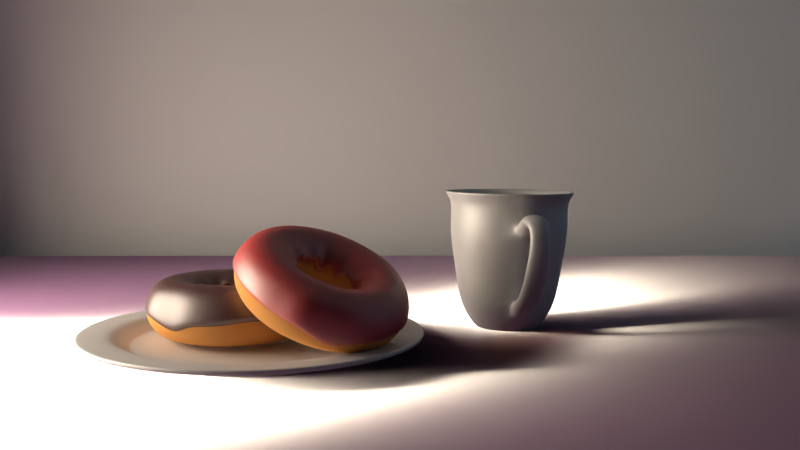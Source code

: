 # Source: donut_and_cofee.blend  (saved by Blender 2.79.0; exported with 4.5.12 LTS)
import bpy
from mathutils import Matrix  # noqa: F401  (used for matrix-valued properties, if any)

bpy.ops.wm.read_factory_settings(use_empty=True)
scene = bpy.context.scene
scene.name = 'Scene'

# ---- collections
col_collection_1 = bpy.data.collections.new('Collection 1'); scene.collection.children.link(col_collection_1)
col_collection_2 = bpy.data.collections.new('Collection 2'); scene.collection.children.link(col_collection_2)
col_collection_2.hide_render = True
col_collection_2.hide_viewport = True
col_collection_3 = bpy.data.collections.new('Collection 3'); scene.collection.children.link(col_collection_3)
col_collection_3.hide_render = True
col_collection_3.hide_viewport = True

# ---- images (referenced by path relative to the original .blend; pixels are not part of the script)
import os
ASSET_DIR = os.environ.get("B2B_ASSET_DIR", "")  # directory of the original .blend (textures are referenced by path, not embedded)
HERE = os.path.dirname(os.path.abspath(__file__))  # packed textures are extracted next to this script under _unpacked/

def load_image(name, relpath, width, height, colorspace="sRGB"):
    """Load a texture the original file referenced (path relative to the .blend, or extracted next to this script)."""
    p = next((c for c in (os.path.join(HERE, relpath), os.path.join(ASSET_DIR, relpath)) if relpath and os.path.exists(c)), "")
    if p:
        img = bpy.data.images.load(p, check_existing=True)
        img.name = name
    else:  # same state as the original file: an image datablock whose file is absent (Cycles renders it pink)
        img = bpy.data.images.new(name, width, height)
        img.source = "FILE"
        img.filepath = "//" + (relpath or name)
    img.colorspace_settings.name = colorspace
    return img
img_woodflooring061_col_3k_jpg = load_image('WoodFlooring061_COL_3K.jpg', 'WoodFlooring061_COL_3K.jpg', 1024, 1024, 'sRGB')
img_woodflooring061_nrm_3k_jpg = load_image('WoodFlooring061_NRM_3K.jpg', 'WoodFlooring061_NRM_3K.jpg', 1024, 1024, 'Non-Color')

# ---- materials (node trees are filled in below, after node groups)
mat_mug_and_plate = bpy.data.materials.new('mug and plate')
mat_mug_and_plate.alpha_threshold = 0.0
mat_mug_and_plate.roughness = 0.5
mat_mug_and_plate_001 = bpy.data.materials.new('mug and plate.001')
mat_mug_and_plate_001.alpha_threshold = 0.0
mat_mug_and_plate_001.roughness = 0.5
mat_material_004 = bpy.data.materials.new('Material.004')
mat_material_004.alpha_threshold = 0.0
mat_material_004.diffuse_color = (0.6512, 0.03465, 0.03794, 1.0)
mat_material_004.roughness = 0.5
mat_material_001 = bpy.data.materials.new('Material.001')
mat_material_001.alpha_threshold = 0.0
mat_material_001.roughness = 0.5
mat_material_002 = bpy.data.materials.new('Material.002')
mat_material_002.alpha_threshold = 0.0
mat_material_002.diffuse_color = (0.07431, 0.006587, 0.007032, 1.0)
mat_material_002.roughness = 0.5
mat_material = bpy.data.materials.new('Material')
mat_material.alpha_threshold = 0.0
mat_material.roughness = 0.5
mat_sprinkles_yellow = bpy.data.materials.new('sprinkles yellow')
mat_sprinkles_yellow.alpha_threshold = 0.0
mat_sprinkles_yellow.diffuse_color = (0.8, 0.0, 0.01802, 1.0)
mat_sprinkles_yellow.roughness = 0.5
mat_sprinkles_pink = bpy.data.materials.new('sprinkles pink')
mat_sprinkles_pink.alpha_threshold = 0.0
mat_sprinkles_pink.diffuse_color = (0.7991, 0.7065, 0.01936, 1.0)
mat_sprinkles_pink.roughness = 0.5
mat_sprinkles_white = bpy.data.materials.new('sprinkles white')
mat_sprinkles_white.alpha_threshold = 0.0
mat_sprinkles_white.roughness = 0.5
mat_sprinkles_white_001 = bpy.data.materials.new('sprinkles white.001')
mat_sprinkles_white_001.alpha_threshold = 0.0
mat_sprinkles_white_001.diffuse_color = (0.7786, 0.7576, 0.8, 1.0)
mat_sprinkles_white_001.roughness = 0.5
mat_material_003 = bpy.data.materials.new('Material.003')
mat_material_003.alpha_threshold = 0.0
mat_material_003.diffuse_color = (0.04542, 0.04192, 0.8, 1.0)
mat_material_003.roughness = 0.5

# ---- material node trees
mat_mug_and_plate.use_nodes = True; mat_mug_and_plate.node_tree.nodes.clear()
_N = mat_mug_and_plate.node_tree.nodes; _L = mat_mug_and_plate.node_tree.links
n0 = _N.new('ShaderNodeOutputMaterial'); n0.name = 'Material Output'; n0.location = (460, 300)
n1 = _N.new('ShaderNodeBsdfDiffuse'); n1.name = 'Diffuse BSDF'; n1.location = (10, 300)
n1.inputs[1].default_value = 0.2
n2 = _N.new('ShaderNodeMixShader'); n2.name = 'Mix Shader'; n2.location = (240, 292)
n2.inputs[0].default_value = 0.3273
n3 = _N.new('ShaderNodeBsdfAnisotropic'); n3.name = 'Glossy BSDF'; n3.location = (17, 149)
n3.distribution = 'GGX'
n3.inputs[1].default_value = 0.5164
_L.new(n1.outputs[0], n2.inputs[1])
_L.new(n2.outputs[0], n0.inputs[0])
_L.new(n3.outputs[0], n2.inputs[2])
n0.is_active_output = True
mat_mug_and_plate_001.use_nodes = True; mat_mug_and_plate_001.node_tree.nodes.clear()
_N = mat_mug_and_plate_001.node_tree.nodes; _L = mat_mug_and_plate_001.node_tree.links
n0 = _N.new('ShaderNodeOutputMaterial'); n0.name = 'Material Output'; n0.location = (460, 300)
n1 = _N.new('ShaderNodeBsdfDiffuse'); n1.name = 'Diffuse BSDF'; n1.location = (10, 300)
n1.inputs[1].default_value = 0.2
n2 = _N.new('ShaderNodeMixShader'); n2.name = 'Mix Shader'; n2.location = (240, 292)
n2.inputs[0].default_value = 0.3273
n3 = _N.new('ShaderNodeBsdfAnisotropic'); n3.name = 'Glossy BSDF'; n3.location = (17, 149)
n3.distribution = 'GGX'
n3.inputs[1].default_value = 0.5164
_L.new(n1.outputs[0], n2.inputs[1])
_L.new(n2.outputs[0], n0.inputs[0])
_L.new(n3.outputs[0], n2.inputs[2])
n0.is_active_output = True
mat_material_004.use_nodes = True; mat_material_004.node_tree.nodes.clear()
_N = mat_material_004.node_tree.nodes; _L = mat_material_004.node_tree.links
n0 = _N.new('ShaderNodeOutputMaterial'); n0.name = 'Material Output'; n0.location = (300, 300)
n1 = _N.new('ShaderNodeBsdfDiffuse'); n1.name = 'Diffuse BSDF'; n1.location = (-170, 301)
n1.inputs[0].default_value = (0.6512, 0.03465, 0.03794, 1.0)
n2 = _N.new('ShaderNodeMixShader'); n2.name = 'Mix Shader'; n2.location = (96, 246)
n2.inputs[0].default_value = 0.2636
n3 = _N.new('ShaderNodeBsdfAnisotropic'); n3.name = 'Glossy BSDF'; n3.location = (-170, 145)
n3.distribution = 'GGX'
n3.inputs[1].default_value = 0.4743
_L.new(n1.outputs[0], n2.inputs[1])
_L.new(n2.outputs[0], n0.inputs[0])
_L.new(n3.outputs[0], n2.inputs[2])
n0.is_active_output = True
mat_material_001.use_nodes = True; mat_material_001.node_tree.nodes.clear()
_N = mat_material_001.node_tree.nodes; _L = mat_material_001.node_tree.links
n0 = _N.new('ShaderNodeBsdfDiffuse'); n0.name = 'Diffuse BSDF'; n0.location = (10, 300)
n0.inputs[0].default_value = (0.8, 0.3834, 0.1234, 1.0)
n1 = _N.new('ShaderNodeOutputMaterial'); n1.name = 'Material Output'; n1.location = (389, 307)
_L.new(n0.outputs[0], n1.inputs[0])
n1.is_active_output = True
mat_material_002.use_nodes = True; mat_material_002.node_tree.nodes.clear()
_N = mat_material_002.node_tree.nodes; _L = mat_material_002.node_tree.links
n0 = _N.new('ShaderNodeOutputMaterial'); n0.name = 'Material Output'; n0.location = (300, 300)
n1 = _N.new('ShaderNodeBsdfDiffuse'); n1.name = 'Diffuse BSDF'; n1.location = (-170, 301)
n1.inputs[0].default_value = (0.07431, 0.006587, 0.007032, 1.0)
n2 = _N.new('ShaderNodeMixShader'); n2.name = 'Mix Shader'; n2.location = (96, 246)
n2.inputs[0].default_value = 0.2636
n3 = _N.new('ShaderNodeBsdfAnisotropic'); n3.name = 'Glossy BSDF'; n3.location = (-170, 145)
n3.distribution = 'GGX'
n3.inputs[1].default_value = 0.4743
_L.new(n1.outputs[0], n2.inputs[1])
_L.new(n2.outputs[0], n0.inputs[0])
_L.new(n3.outputs[0], n2.inputs[2])
n0.is_active_output = True
mat_material.use_nodes = True; mat_material.node_tree.nodes.clear()
_N = mat_material.node_tree.nodes; _L = mat_material.node_tree.links
n0 = _N.new('ShaderNodeTexImage'); n0.name = 'Image Texture'; n0.location = (-448, 306)
n0.width = 140
n0.image = img_woodflooring061_col_3k_jpg
n1 = _N.new('ShaderNodeTexImage'); n1.name = 'Image Texture.001'; n1.location = (-447, 41)
n1.width = 140
n1.image = img_woodflooring061_nrm_3k_jpg
n2 = _N.new('ShaderNodeBsdfDiffuse'); n2.name = 'Diffuse BSDF'; n2.location = (14, 340)
n3 = _N.new('ShaderNodeBsdfAnisotropic'); n3.name = 'Glossy BSDF'; n3.location = (15, 146)
n3.distribution = 'GGX'
n3.inputs[1].default_value = 0.2236
n4 = _N.new('ShaderNodeNormalMap'); n4.name = 'Normal Map'; n4.location = (-215, 208)
n4.inputs[0].default_value = 2.3
n5 = _N.new('ShaderNodeMixShader'); n5.name = 'Mix Shader'; n5.location = (245, 259)
n6 = _N.new('ShaderNodeOutputMaterial'); n6.name = 'Material Output'; n6.location = (555, 254)
n7 = _N.new('ShaderNodeHueSaturation'); n7.name = 'Hue Saturation Value'; n7.location = (-228, 395)
n7.inputs[1].default_value = 0.5
_L.new(n2.outputs[0], n5.inputs[1])
_L.new(n5.outputs[0], n6.inputs[0])
_L.new(n3.outputs[0], n5.inputs[2])
_L.new(n0.outputs[0], n7.inputs[4])
_L.new(n1.outputs[0], n4.inputs[1])
_L.new(n4.outputs[0], n2.inputs[2])
_L.new(n4.outputs[0], n3.inputs[4])
_L.new(n7.outputs[0], n2.inputs[0])
n6.is_active_output = True
mat_sprinkles_yellow.use_nodes = True; mat_sprinkles_yellow.node_tree.nodes.clear()
_N = mat_sprinkles_yellow.node_tree.nodes; _L = mat_sprinkles_yellow.node_tree.links
n0 = _N.new('ShaderNodeOutputMaterial'); n0.name = 'Material Output'; n0.location = (460, 300)
n1 = _N.new('ShaderNodeMixShader'); n1.name = 'Mix Shader'; n1.location = (240, 297)
n1.inputs[0].default_value = 0.1273
n2 = _N.new('ShaderNodeBsdfAnisotropic'); n2.name = 'Glossy BSDF'; n2.location = (13, 158)
n2.distribution = 'GGX'
n2.inputs[1].default_value = 0.3162
n3 = _N.new('ShaderNodeBsdfDiffuse'); n3.name = 'Diffuse BSDF'; n3.location = (10, 300)
n3.inputs[0].default_value = (0.8, 0.0, 0.01802, 1.0)
_L.new(n3.outputs[0], n1.inputs[1])
_L.new(n1.outputs[0], n0.inputs[0])
_L.new(n2.outputs[0], n1.inputs[2])
n0.is_active_output = True
mat_sprinkles_pink.use_nodes = True; mat_sprinkles_pink.node_tree.nodes.clear()
_N = mat_sprinkles_pink.node_tree.nodes; _L = mat_sprinkles_pink.node_tree.links
n0 = _N.new('ShaderNodeOutputMaterial'); n0.name = 'Material Output'; n0.location = (460, 300)
n1 = _N.new('ShaderNodeBsdfDiffuse'); n1.name = 'Diffuse BSDF'; n1.location = (10, 300)
n1.inputs[0].default_value = (0.7991, 0.7065, 0.01936, 1.0)
n2 = _N.new('ShaderNodeBsdfAnisotropic'); n2.name = 'Glossy BSDF'; n2.location = (13, 158)
n2.distribution = 'GGX'
n2.inputs[1].default_value = 0.3162
n3 = _N.new('ShaderNodeMixShader'); n3.name = 'Mix Shader'; n3.location = (213, 294)
n3.inputs[0].default_value = 0.1182
_L.new(n1.outputs[0], n3.inputs[1])
_L.new(n3.outputs[0], n0.inputs[0])
_L.new(n2.outputs[0], n3.inputs[2])
n0.is_active_output = True
mat_sprinkles_white.use_nodes = True; mat_sprinkles_white.node_tree.nodes.clear()
_N = mat_sprinkles_white.node_tree.nodes; _L = mat_sprinkles_white.node_tree.links
n0 = _N.new('ShaderNodeOutputMaterial'); n0.name = 'Material Output'; n0.location = (460, 300)
n1 = _N.new('ShaderNodeBsdfDiffuse'); n1.name = 'Diffuse BSDF'; n1.location = (10, 300)
n1.inputs[0].default_value = (0.8, 0.7848, 0.7404, 1.0)
n2 = _N.new('ShaderNodeMixShader'); n2.name = 'Mix Shader'; n2.location = (240, 297)
n2.inputs[0].default_value = 0.1909
n3 = _N.new('ShaderNodeBsdfAnisotropic'); n3.name = 'Glossy BSDF'; n3.location = (13, 158)
n3.distribution = 'GGX'
n3.inputs[1].default_value = 0.3162
_L.new(n1.outputs[0], n2.inputs[1])
_L.new(n2.outputs[0], n0.inputs[0])
_L.new(n3.outputs[0], n2.inputs[2])
n0.is_active_output = True
mat_sprinkles_white_001.use_nodes = True; mat_sprinkles_white_001.node_tree.nodes.clear()
_N = mat_sprinkles_white_001.node_tree.nodes; _L = mat_sprinkles_white_001.node_tree.links
n0 = _N.new('ShaderNodeOutputMaterial'); n0.name = 'Material Output'; n0.location = (460, 300)
n1 = _N.new('ShaderNodeBsdfDiffuse'); n1.name = 'Diffuse BSDF'; n1.location = (10, 300)
n1.inputs[0].default_value = (0.7786, 0.7576, 0.8, 1.0)
n2 = _N.new('ShaderNodeMixShader'); n2.name = 'Mix Shader'; n2.location = (240, 297)
n2.inputs[0].default_value = 0.1091
n3 = _N.new('ShaderNodeBsdfAnisotropic'); n3.name = 'Glossy BSDF'; n3.location = (13, 158)
n3.distribution = 'GGX'
n3.inputs[1].default_value = 0.3162
_L.new(n1.outputs[0], n2.inputs[1])
_L.new(n2.outputs[0], n0.inputs[0])
_L.new(n3.outputs[0], n2.inputs[2])
n0.is_active_output = True
mat_material_003.use_nodes = True; mat_material_003.node_tree.nodes.clear()
_N = mat_material_003.node_tree.nodes; _L = mat_material_003.node_tree.links
n0 = _N.new('ShaderNodeOutputMaterial'); n0.name = 'Material Output'; n0.location = (460, 300)
n1 = _N.new('ShaderNodeBsdfDiffuse'); n1.name = 'Diffuse BSDF'; n1.location = (10, 300)
n1.inputs[0].default_value = (0.04542, 0.04192, 0.8, 1.0)
n2 = _N.new('ShaderNodeMixShader'); n2.name = 'Mix Shader'; n2.location = (240, 297)
n2.inputs[0].default_value = 0.1182
n3 = _N.new('ShaderNodeBsdfAnisotropic'); n3.name = 'Glossy BSDF'; n3.location = (13, 158)
n3.distribution = 'GGX'
n3.inputs[1].default_value = 0.4655
_L.new(n1.outputs[0], n2.inputs[1])
_L.new(n2.outputs[0], n0.inputs[0])
_L.new(n3.outputs[0], n2.inputs[2])
n0.is_active_output = True

# ---- world
world_world = bpy.data.worlds.new('World'); scene.world = world_world
world_world.use_nodes = True; world_world.node_tree.nodes.clear()
_N = world_world.node_tree.nodes; _L = world_world.node_tree.links
n0 = _N.new('ShaderNodeOutputWorld'); n0.name = 'World Output'; n0.location = (300, 300)
n1 = _N.new('ShaderNodeBackground'); n1.name = 'Background'; n1.location = (10, 300)
n1.inputs[0].default_value = (0.0, 0.0, 0.0, 1.0)
n1.inputs[1].default_value = 0.0
_L.new(n1.outputs[0], n0.inputs[0])
n0.is_active_output = True
world_world.color = (0.05088, 0.05088, 0.05088)
world_world.use_sun_shadow = False
world_world.sun_shadow_jitter_overblur = 0.0
world_world.cycles.sampling_method = 'MANUAL'

# ---- cameras
cam_camera = bpy.data.cameras.new('Camera')
cam_camera.clip_end = 100.0
cam_camera.lens = 35.0
cam_camera.sensor_width = 32.0
cam_camera.sensor_height = 18.0
cam_camera.ortho_scale = 7.314
cam_camera.show_limits = True
cam_camera.dof.use_dof = True
cam_camera.dof.focus_distance = 9.19
cam_camera.dof.aperture_fstop = 6.0

# ---- lights
light_area_002 = bpy.data.lights.new('Area.002', 'AREA')
light_area_002.transmission_factor = 0.0
light_area_002.energy = 62.99
light_area_002.shadow_buffer_clip_start = 0.5
light_area_002.shadow_soft_size = 20.0
light_area_002.shadow_maximum_resolution = 0.006
light_area_002.use_absolute_resolution = True
light_area_002.size = 20.0
light_area_002.size_y = 0.1
light_area_001 = bpy.data.lights.new('Area.001', 'AREA')
light_area_001.color = (0.4506, 0.7256, 1.0)
light_area_001.transmission_factor = 0.0
light_area_001.energy = 137.4
light_area_001.shadow_buffer_clip_start = 0.5
light_area_001.shadow_soft_size = 20.0
light_area_001.shadow_maximum_resolution = 0.006
light_area_001.use_absolute_resolution = True
light_area_001.size = 20.0
light_area_001.size_y = 0.1
light_area = bpy.data.lights.new('Area', 'AREA')
light_area.color = (1.0, 0.8526, 0.6689)
light_area.transmission_factor = 0.0
light_area.energy = 729.3
light_area.shadow_buffer_clip_start = 0.5
light_area.shadow_soft_size = 5.213
light_area.shadow_maximum_resolution = 0.006
light_area.use_absolute_resolution = True
light_area.size = 5.213
light_area.size_y = 0.1
light_lamp = bpy.data.lights.new('Lamp', 'AREA')
light_lamp.transmission_factor = 0.0
light_lamp.cutoff_distance = 30.0
light_lamp.energy = 392.7
light_lamp.shadow_buffer_clip_start = 1.001
light_lamp.shadow_soft_size = 0.002
light_lamp.shadow_maximum_resolution = 0.006
light_lamp.use_absolute_resolution = True
light_lamp.shape = 'RECTANGLE'
light_lamp.size = 0.002
light_lamp.size_y = 0.003

# ---- meshes
me_plane_002 = bpy.data.meshes.new('Plane.002')
me_plane_002.from_pydata([(-1.0, -1.0, 0.0), (1.0, -1.0, 0.0), (-1.0, 1.0, 0.0), (1.0, 1.0, 0.0)], [], [(0, 1, 3, 2)])
me_plane_002.use_remesh_preserve_volume = False
me_plane_002.use_remesh_preserve_attributes = False
me_plane_002.use_mirror_vertex_groups = False
me_plane_002.update()
me_plane_001 = bpy.data.meshes.new('Plane.001')
me_plane_001.from_pydata([(-1.0, 0.2769, -0.0552), (0.2523, 0.2769, -0.0552), (-1.0, -0.4998, 0.0), (0.2523, -0.4998, 0.0)], [], [(2, 3, 1, 0)])
me_plane_001.use_remesh_preserve_volume = False
me_plane_001.use_remesh_preserve_attributes = False
me_plane_001.use_mirror_vertex_groups = False
me_plane_001.update()
me_cylinder_002 = bpy.data.meshes.new('Cylinder.002')
me_cylinder_002.from_pydata([(-0.1942, -0.4481, -1.1), (-0.6113, -0.7637, 0.9706), (-0.2803, -0.2804, -1.1), (-0.7906, -0.4145, 0.9706), (-0.2957, -0.09248, -1.1), (-0.8226, -0.02322, 0.9706), (-0.238, 0.08699, -1.1), (-0.7024, 0.3505, 0.9706), (-0.116, 0.2307, -1.1), (-0.4484, 0.6498, 0.9706), (0.05176, 0.3168, -1.1), (-0.09915, 0.829, 0.9706), (0.2397, 0.3322, -1.1), (0.2921, 0.861, 0.9706), (0.4191, 0.2745, -1.1), (0.6658, 0.7409, 0.9706), (0.5629, 0.1525, -1.1), (0.9651, 0.4868, 0.9706), (0.649, -0.01525, -1.1), (1.144, 0.1376, 0.9706), (0.6643, -0.2031, -1.1), (1.176, -0.2536, 0.9706), (0.6066, -0.3826, -1.1), (1.056, -0.6274, 0.9706), (0.4846, -0.5263, -1.1), (0.8021, -0.9266, 0.9706), (0.3169, -0.6124, -1.1), (0.4529, -1.106, 0.9706), (0.129, -0.6278, -1.1), (0.06167, -1.138, 0.9706), (-0.05048, -0.5701, -1.1), (-0.312, -1.018, 0.9706), (-0.5404, -0.7165, -0.26), (-0.7045, -0.3968, -0.26), (-0.7338, -0.03852, -0.26), (-0.6238, 0.3037, -0.26), (-0.3912, 0.5777, -0.26), (-0.07143, 0.7418, -0.26), (0.2868, 0.7711, -0.26), (0.629, 0.6611, -0.26), (0.903, 0.4285, -0.26), (1.067, 0.1087, -0.26), (1.096, -0.2495, -0.26), (0.9864, -0.5917, -0.26), (0.7538, -0.8657, -0.26), (0.434, -1.03, -0.26), (0.07581, -1.059, -0.26), (-0.2664, -0.9491, -0.26), (-0.622, -0.7731, 0.8408), (-0.8038, -0.4189, 0.8408), (-0.8362, -0.02218, 0.8408), (-0.7143, 0.3568, 0.8408), (-0.4567, 0.6603, 0.8408), (-0.1026, 0.8421, 0.8408), (0.2942, 0.8745, 0.8408), (0.6732, 0.7527, 0.8408), (0.9767, 0.4951, 0.8408), (1.158, 0.1409, 0.8408), (1.191, -0.2559, 0.8408), (1.069, -0.6348, 0.8408), (0.8114, -0.9383, 0.8408), (0.4573, -1.12, 0.8408), (0.06051, -1.153, 0.8408), (-0.3185, -1.031, 0.8408), (-0.48, -0.3365, -0.9465), (-0.5019, -0.06808, -0.9465), (-0.4195, 0.1883, -0.9465), (-0.2452, 0.3936, -0.9465), (-0.005603, 0.5166, -0.9465), (0.2628, 0.5386, -0.9465), (0.5192, 0.4561, -0.9465), (0.7245, 0.2818, -0.9465), (0.8475, 0.04226, -0.9465), (0.8695, -0.2262, -0.9465), (0.787, -0.4826, -0.9465), (0.6127, -0.6879, -0.9465), (0.3731, -0.8109, -0.9465), (0.1047, -0.8328, -0.9465), (-0.1517, -0.7504, -0.9465), (-0.357, -0.5761, -0.9465), (-0.9475, -0.4592, 0.9706), (-0.7391, -0.8651, 0.9706), (-0.9846, -0.004538, 0.9706), (-0.845, 0.4298, 0.9706), (-0.5498, 0.7776, 0.9706), (-0.1439, 0.9859, 0.9706), (0.3108, 1.023, 0.9706), (0.7451, 0.8834, 0.9706), (1.093, 0.5882, 0.9706), (1.301, 0.1824, 0.9706), (1.338, -0.2723, 0.9706), (1.199, -0.7066, 0.9706), (0.9035, -1.054, 0.9706), (0.4977, -1.263, 0.9706), (0.04299, -1.3, 0.9706), (-0.3913, -1.16, 0.9706), (-0.2304, -0.4768, -1.1), (-0.3248, -0.2931, -1.1), (-0.3416, -0.08719, -1.1), (-0.2784, 0.1095, -1.1), (-0.1447, 0.2669, -1.1), (0.03907, 0.3613, -1.1), (0.245, 0.3781, -1.1), (0.4416, 0.3149, -1.1), (0.5991, 0.1812, -1.1), (0.6934, -0.002566, -1.1), (0.7102, -0.2084, -1.1), (0.647, -0.4051, -1.1), (0.5133, -0.5626, -1.1), (0.3296, -0.6569, -1.1), (0.1237, -0.6737, -1.1), (-0.07295, -0.6105, -1.1), (-0.6862, -0.3847, 0.3807), (-0.5262, -0.6962, 0.3807), (-0.7147, -0.03566, 0.3807), (-0.6075, 0.2977, 0.3807), (-0.3809, 0.5647, 0.3807), (-0.06935, 0.7246, 0.3807), (0.2797, 0.7531, 0.3807), (0.613, 0.6459, 0.3807), (0.88, 0.4193, 0.3807), (1.04, 0.1078, 0.3807), (1.068, -0.2412, 0.3807), (0.9613, -0.5746, 0.3807), (0.7346, -0.8415, 0.3807), (0.4231, -1.001, 0.3807), (0.07411, -1.03, 0.3807), (-0.2593, -0.9228, 0.3807), (0.4355, -1.045, 0.6757), (0.06895, -1.075, 0.6757), (0.2848, 0.7979, 0.6757), (0.6349, 0.6853, 0.6757), (-0.2812, -0.9622, 0.6757), (0.9153, 0.4473, 0.6757), (-0.5615, -0.7242, 0.6757), (-0.7295, -0.397, 0.6757), (1.083, 0.1202, 0.6757), (-0.7594, -0.0305, 0.6757), (1.113, -0.2464, 0.6757), (-0.6469, 0.3196, 0.6757), (1.001, -0.5965, 0.6757), (-0.4089, 0.6, 0.6757), (0.7626, -0.8768, 0.6757), (-0.08171, 0.7679, 0.6757), (-0.1625, -0.2353, -1.054), (-0.0996, -0.3578, -1.054), (-0.1737, -0.09802, -1.054), (-0.1316, 0.03307, -1.054), (-0.04244, 0.138, -1.054), (0.08006, 0.2009, -1.054), (0.2173, 0.2122, -1.054), (0.3484, 0.17, -1.054), (0.4534, 0.08089, -1.054), (0.5163, -0.04161, -1.054), (0.5275, -0.1788, -1.054), (0.4853, -0.3099, -1.054), (0.3962, -0.4149, -1.054), (0.2737, -0.4778, -1.054), (0.1365, -0.489, -1.054), (0.005379, -0.4469, -1.054), (-0.3249, -0.2816, -1.054), (-0.2319, -0.4627, -1.054), (-0.3415, -0.07868, -1.054), (-0.2792, 0.1151, -1.054), (-0.1474, 0.2704, -1.054), (0.03372, 0.3633, -1.054), (0.2366, 0.3799, -1.054), (0.4305, 0.3176, -1.054), (0.5857, 0.1859, -1.054), (0.6787, 0.004731, -1.054), (0.6953, -0.1982, -1.054), (0.6329, -0.392, -1.054), (0.5012, -0.5472, -1.054), (0.32, -0.6402, -1.054), (0.1171, -0.6568, -1.054), (-0.0767, -0.5945, -1.054), (-0.223, -0.2525, -1.054), (-0.1489, -0.3968, -1.054), (-0.2362, -0.09082, -1.054), (-0.1865, 0.06363, -1.054), (-0.08153, 0.1873, -1.054), (0.0628, 0.2614, -1.054), (0.2245, 0.2746, -1.054), (0.3789, 0.225, -1.054), (0.5026, 0.12, -1.054), (0.5767, -0.02435, -1.054), (0.5899, -0.1861, -1.054), (0.5403, -0.3405, -1.054), (0.4353, -0.4642, -1.054), (0.291, -0.5383, -1.054), (0.1293, -0.5515, -1.054), (-0.02518, -0.5018, -1.054), (-0.808, -0.4233, 0.2777), (-0.8406, -0.02399, 0.2777), (-0.718, 0.3574, 0.2777), (-0.4587, 0.6628, 0.2777), (-0.1023, 0.8458, 0.2777), (0.297, 0.8784, 0.2777), (0.6783, 0.7558, 0.2777), (0.9838, 0.4965, 0.2777), (1.167, 0.1401, 0.2777), (1.199, -0.2592, 0.2777), (1.077, -0.6405, 0.2777), (0.8175, -0.946, 0.2777), (0.4611, -1.129, 0.2777), (0.06179, -1.162, 0.2777), (-0.3196, -1.039, 0.2777), (-0.625, -0.7797, 0.2777), (-0.4818, -0.6732, -0.679), (-0.633, -0.3787, -0.679), (-0.66, -0.04875, -0.679), (-0.5586, 0.2664, -0.679), (-0.3444, 0.5187, -0.679), (-0.04995, 0.6699, -0.679), (0.28, 0.6969, -0.679), (0.5951, 0.5956, -0.679), (0.8475, 0.3813, -0.679), (0.9986, 0.08686, -0.679), (1.026, -0.2431, -0.679), (0.9243, -0.5582, -0.679), (0.7101, -0.8106, -0.679), (0.4156, -0.9617, -0.679), (0.08566, -0.9887, -0.679), (-0.2295, -0.8874, -0.679), (-0.6233, -0.776, 0.596), (-0.8056, -0.4208, 0.596), (-0.8381, -0.02297, 0.596), (-0.7159, 0.3571, 0.596), (-0.4576, 0.6614, 0.596), (-0.1025, 0.8437, 0.596), (0.2954, 0.8762, 0.596), (0.6754, 0.754, 0.596), (0.9797, 0.4957, 0.596), (1.162, 0.1406, 0.596), (1.195, -0.2573, 0.596), (1.072, -0.6373, 0.596), (0.8141, -0.9416, 0.596), (0.4589, -1.124, 0.596), (0.06107, -1.156, 0.596), (-0.319, -1.034, 0.596), (-0.4585, 0.6626, 0.3337), (-0.1024, 0.8454, 0.3337), (-0.469, 0.6849, 0.5779), (-0.1141, 0.8676, 0.5765), (-0.5418, 0.8235, 0.3541), (-0.1859, 1.007, 0.3528), (-0.7098, 1.162, 0.7028), (-0.3549, 1.345, 0.7039), (-0.7011, 1.145, 0.5038), (-0.3452, 1.328, 0.5049), (-0.8197, 1.358, 0.07503), (-0.4665, 1.544, 0.0772), (-0.7144, 1.156, 0.09084), (-0.3602, 1.343, 0.09302), (-0.6434, 1.101, -0.5523), (-0.2908, 1.288, -0.5516), (-0.581, 0.9809, -0.4133), (-0.2273, 1.169, -0.4126), (-0.4247, 0.6358, -0.7541), (-0.07228, 0.8232, -0.7538), (-0.3753, 0.5406, -0.5777), (-0.0218, 0.7286, -0.5775), (-0.414, 1.349, 0.3801), (-0.4917, 1.496, 0.5402), (-0.7707, 1.351, 0.5374), (-0.6938, 1.204, 0.3773), (-0.2641, 1.161, 0.5175), (-0.2054, 1.046, 0.7064), (-0.5603, 0.8635, 0.7071), (-0.62, 0.9772, 0.5182), (-0.2665, 0.4205, -0.8891), (-0.01511, 0.5495, -0.8891), (-0.3605, 0.539, -0.5347), (-0.05735, 0.6947, -0.5347)], [], [(48, 81, 80, 49), (49, 80, 82, 50), (50, 82, 83, 51), (51, 83, 84, 52), (52, 84, 85, 53), (53, 85, 86, 54), (54, 86, 87, 55), (55, 87, 88, 56), (56, 88, 89, 57), (57, 89, 90, 58), (58, 90, 91, 59), (59, 91, 92, 60), (60, 92, 93, 61), (61, 93, 94, 62), (129, 128, 125, 126), (62, 94, 95, 63), (63, 95, 81, 48), (0, 2, 4, 6, 8, 10, 12, 14, 16, 18, 20, 22, 24, 26, 28, 30), (65, 210, 211, 66), (223, 47, 32, 208), (222, 46, 47, 223), (221, 45, 46, 222), (220, 44, 45, 221), (219, 43, 44, 220), (218, 42, 43, 219), (217, 41, 42, 218), (216, 40, 41, 217), (215, 39, 40, 216), (273, 37, 38), (272, 36, 37, 273), (35, 36, 272), (211, 35, 272), (210, 34, 35, 211), (209, 33, 34, 210), (239, 63, 48, 224), (238, 62, 63, 239), (237, 61, 62, 238), (236, 60, 61, 237), (235, 59, 60, 236), (234, 58, 59, 235), (233, 57, 58, 234), (232, 56, 57, 233), (231, 55, 56, 232), (230, 54, 55, 231), (229, 53, 54, 230), (228, 52, 53, 229), (227, 51, 52, 228), (226, 50, 51, 227), (225, 49, 50, 226), (224, 48, 49, 225), (96, 79, 64, 97), (97, 64, 65, 98), (98, 65, 66, 99), (99, 66, 67, 100), (100, 67, 68, 101), (101, 68, 69, 102), (102, 69, 70, 103), (103, 70, 71, 104), (104, 71, 72, 105), (105, 72, 73, 106), (106, 73, 74, 107), (107, 74, 75, 108), (108, 75, 76, 109), (109, 76, 77, 110), (110, 77, 78, 111), (111, 78, 79, 96), (1, 3, 80, 81), (3, 5, 82, 80), (5, 7, 83, 82), (7, 9, 84, 83), (9, 11, 85, 84), (11, 13, 86, 85), (13, 15, 87, 86), (15, 17, 88, 87), (17, 19, 89, 88), (19, 21, 90, 89), (21, 23, 91, 90), (23, 25, 92, 91), (25, 27, 93, 92), (27, 29, 94, 93), (29, 31, 95, 94), (31, 1, 81, 95), (2, 0, 96, 97), (4, 2, 97, 98), (6, 4, 98, 99), (8, 6, 99, 100), (10, 8, 100, 101), (12, 10, 101, 102), (14, 12, 102, 103), (16, 14, 103, 104), (18, 16, 104, 105), (20, 18, 105, 106), (22, 20, 106, 107), (24, 22, 107, 108), (26, 24, 108, 109), (28, 26, 109, 110), (30, 28, 110, 111), (0, 30, 111, 96), (121, 120, 168, 169), (131, 130, 118, 119), (132, 129, 126, 127), (133, 131, 119, 120), (135, 134, 113, 112), (134, 132, 127, 113), (136, 133, 120, 121), (137, 135, 112, 114), (138, 136, 121, 122), (139, 137, 114, 115), (140, 138, 122, 123), (141, 139, 115, 116), (142, 140, 123, 124), (143, 141, 116, 117), (128, 142, 124, 125), (130, 143, 117, 118), (13, 11, 143, 130), (27, 25, 142, 128), (11, 9, 141, 143), (25, 23, 140, 142), (9, 7, 139, 141), (23, 21, 138, 140), (7, 5, 137, 139), (21, 19, 136, 138), (5, 3, 135, 137), (19, 17, 133, 136), (1, 31, 132, 134), (3, 1, 134, 135), (17, 15, 131, 133), (31, 29, 129, 132), (15, 13, 130, 131), (29, 27, 128, 129), (144, 145, 159, 158, 157, 156, 155, 154, 153, 152, 151, 150, 149, 148, 147, 146), (114, 112, 160, 162), (122, 121, 169, 170), (115, 114, 162, 163), (123, 122, 170, 171), (116, 115, 163, 164), (124, 123, 171, 172), (117, 116, 164, 165), (125, 124, 172, 173), (118, 117, 165, 166), (126, 125, 173, 174), (119, 118, 166, 167), (127, 126, 174, 175), (120, 119, 167, 168), (112, 113, 161, 160), (113, 127, 175, 161), (177, 176, 160, 161), (176, 178, 162, 160), (178, 179, 163, 162), (179, 180, 164, 163), (180, 181, 165, 164), (181, 182, 166, 165), (182, 183, 167, 166), (183, 184, 168, 167), (184, 185, 169, 168), (185, 186, 170, 169), (186, 187, 171, 170), (187, 188, 172, 171), (188, 189, 173, 172), (189, 190, 174, 173), (190, 191, 175, 174), (191, 177, 161, 175), (145, 144, 176, 177), (144, 146, 178, 176), (146, 147, 179, 178), (147, 148, 180, 179), (148, 149, 181, 180), (149, 150, 182, 181), (150, 151, 183, 182), (151, 152, 184, 183), (152, 153, 185, 184), (153, 154, 186, 185), (154, 155, 187, 186), (155, 156, 188, 187), (156, 157, 189, 188), (157, 158, 190, 189), (158, 159, 191, 190), (159, 145, 177, 191), (32, 207, 192, 33), (33, 192, 193, 34), (34, 193, 194, 35), (35, 194, 195, 36), (36, 195, 196, 37), (37, 196, 197, 38), (38, 197, 198, 39), (39, 198, 199, 40), (40, 199, 200, 41), (41, 200, 201, 42), (42, 201, 202, 43), (43, 202, 203, 44), (44, 203, 204, 45), (45, 204, 205, 46), (46, 205, 206, 47), (47, 206, 207, 32), (79, 208, 209, 64), (64, 209, 210, 65), (211, 212, 270), (261, 260, 272, 273), (271, 213, 214), (69, 271, 214), (69, 214, 215, 70), (70, 215, 216, 71), (71, 216, 217, 72), (72, 217, 218, 73), (73, 218, 219, 74), (74, 219, 220, 75), (75, 220, 221, 76), (76, 221, 222, 77), (77, 222, 223, 78), (207, 224, 225, 192), (192, 225, 226, 193), (227, 228, 240), (240, 228, 242, 244), (241, 229, 230), (197, 241, 230), (197, 230, 231, 198), (198, 231, 232, 199), (199, 232, 233, 200), (200, 233, 234, 201), (201, 234, 235, 202), (202, 235, 236, 203), (203, 236, 237, 204), (204, 237, 238, 205), (205, 238, 239, 206), (196, 241, 197), (195, 194, 240), (214, 38, 39, 215), (214, 273, 38), (267, 266, 249, 247), (228, 229, 243, 242), (229, 241, 245, 243), (240, 244, 245, 241, 196, 195), (263, 262, 253, 251), (268, 267, 247, 246), (266, 269, 248, 249), (269, 268, 246, 248), (253, 252, 256, 257), (264, 263, 251, 250), (262, 265, 252, 253), (265, 264, 250, 252), (257, 256, 260, 261), (252, 250, 254, 256), (251, 253, 257, 255), (250, 251, 255, 254), (256, 254, 258, 260), (255, 257, 261, 259), (254, 255, 259, 258), (248, 246, 264, 265), (249, 248, 265, 262), (246, 247, 263, 264), (247, 249, 262, 263), (244, 242, 268, 269), (245, 244, 269, 266), (242, 243, 267, 268), (243, 245, 266, 267), (68, 271, 69), (67, 270, 258, 259, 271, 68), (67, 66, 270), (212, 211, 272), (213, 273, 214), (78, 223, 208, 79), (66, 211, 270), (212, 272, 260, 258, 270), (213, 271, 259, 261, 273), (193, 226, 227, 194), (208, 32, 33, 209), (194, 227, 240), (206, 239, 224, 207)])
me_cylinder_002.polygons.foreach_set('use_smooth', [True] * 268)
me_cylinder_002.materials.append(mat_mug_and_plate)
me_cylinder_002.use_remesh_preserve_volume = False
me_cylinder_002.use_remesh_preserve_attributes = False
me_cylinder_002.use_mirror_vertex_groups = False
me_cylinder_002.update()
me_cylinder_003 = bpy.data.meshes.new('Cylinder.003')
me_cylinder_003.from_pydata([(-4.314e-09, 1.177, -0.05251), (0.0, 1.26, 0.02), (0.3636, 1.119, -0.05251), (0.3894, 1.198, 0.02), (0.6915, 0.9518, -0.05251), (0.7406, 1.019, 0.02), (0.9518, 0.6915, -0.05251), (1.019, 0.7406, 0.02), (1.119, 0.3636, -0.05251), (1.198, 0.3894, 0.02), (1.177, -3.251e-08, -0.05251), (1.26, -5.508e-08, 0.02), (1.119, -0.3636, -0.05251), (1.198, -0.3894, 0.02), (0.9518, -0.6915, -0.05251), (1.019, -0.7406, 0.02), (0.6915, -0.9518, -0.05251), (0.7406, -1.019, 0.02), (0.3636, -1.119, -0.05251), (0.3894, -1.198, 0.02), (-3.759e-07, -1.177, -0.05251), (-4.106e-07, -1.26, 0.02), (-0.3636, -1.119, -0.05251), (-0.3894, -1.198, 0.02), (-0.6915, -0.9518, -0.05251), (-0.7406, -1.019, 0.02), (-0.9518, -0.6915, -0.05251), (-1.019, -0.7406, 0.02), (-1.119, -0.3636, -0.05251), (-1.198, -0.3894, 0.02), (-1.177, 1.151e-06, -0.05251), (-1.26, 1.217e-06, 0.02), (-1.119, 0.3636, -0.05251), (-1.198, 0.3894, 0.02), (-0.9518, 0.6915, -0.05251), (-1.019, 0.7406, 0.02), (-0.6915, 0.9518, -0.05251), (-0.7406, 1.019, 0.02), (-0.3636, 1.119, -0.05251), (-0.3894, 1.198, 0.02), (3.209e-09, 1.198, -0.04607), (0.0, 1.253, 0.01326), (0.3702, 1.139, -0.04607), (0.3871, 1.191, 0.01326), (0.7041, 0.9692, -0.04607), (0.7363, 1.013, 0.01326), (0.9692, 0.7041, -0.04607), (1.013, 0.7363, 0.01326), (1.139, 0.3702, -0.04607), (1.191, 0.3871, 0.01326), (1.198, -3.724e-08, -0.04607), (1.253, -5.508e-08, 0.01326), (1.139, -0.3702, -0.04607), (1.191, -0.3871, 0.01326), (0.9692, -0.7041, -0.04607), (1.013, -0.7363, 0.01326), (0.7041, -0.9692, -0.04607), (0.7363, -1.013, 0.01326), (0.3702, -1.139, -0.04607), (0.3871, -1.191, 0.01326), (-3.894e-07, -1.198, -0.04607), (-4.106e-07, -1.253, 0.01326), (-0.3702, -1.139, -0.04607), (-0.3871, -1.191, 0.01326), (-0.7041, -0.9692, -0.04607), (-0.7363, -1.013, 0.01326), (-0.9692, -0.7041, -0.04607), (-1.013, -0.7363, 0.01326), (-1.139, -0.3702, -0.04607), (-1.191, -0.3871, 0.01326), (-1.198, 1.179e-06, -0.04607), (-1.253, 1.217e-06, 0.01326), (-1.139, 0.3702, -0.04607), (-1.191, 0.3871, 0.01326), (-0.9692, 0.7041, -0.04607), (-1.013, 0.7363, 0.01326), (-0.7041, 0.9692, -0.04607), (-0.7363, 1.013, 0.01326), (-0.3702, 1.139, -0.04607), (-0.3871, 1.191, 0.01326), (0.5551, 1.708, 0.1112), (-1.621e-08, 1.796, 0.1112), (1.056, 1.453, 0.1112), (1.453, 1.056, 0.1112), (1.708, 0.5551, 0.1112), (1.796, -2.323e-07, 0.1112), (1.708, -0.5551, 0.1112), (1.453, -1.056, 0.1112), (1.056, -1.453, 0.1112), (0.5551, -1.708, 0.1112), (-6.015e-07, -1.796, 0.1112), (-0.5551, -1.708, 0.1112), (-1.056, -1.453, 0.1112), (-1.453, -1.056, 0.1112), (-1.708, -0.5551, 0.1112), (-1.796, 1.581e-06, 0.1112), (-1.708, 0.5551, 0.1112), (-1.453, 1.056, 0.1112), (-1.056, 1.453, 0.1112), (-0.5551, 1.708, 0.1112), (0.4575, 1.408, 0.1535), (-2.788e-08, 1.481, 0.1535), (0.8703, 1.198, 0.1535), (1.198, 0.8703, 0.1535), (1.408, 0.4575, 0.1535), (1.481, -1.381e-07, 0.1535), (1.408, -0.4575, 0.1535), (1.198, -0.8703, 0.1535), (0.8703, -1.198, 0.1535), (0.4575, -1.408, 0.1535), (-4.956e-07, -1.481, 0.1535), (-0.4575, -1.408, 0.1535), (-0.8703, -1.198, 0.1535), (-1.198, -0.8703, 0.1535), (-1.408, -0.4575, 0.1535), (-1.481, 1.356e-06, 0.1535), (-1.408, 0.4575, 0.1535), (-1.198, 0.8703, 0.1535), (-0.8703, 1.198, 0.1535), (-0.4575, 1.408, 0.1535), (0.5551, 1.708, 0.1569), (-1.621e-08, 1.796, 0.1569), (1.056, 1.453, 0.1569), (1.453, 1.056, 0.1569), (1.708, 0.5551, 0.1569), (1.796, -2.323e-07, 0.1569), (1.708, -0.5551, 0.1569), (1.453, -1.056, 0.1569), (1.056, -1.453, 0.1569), (0.5551, -1.708, 0.1569), (-6.015e-07, -1.796, 0.1569), (-0.5551, -1.708, 0.1569), (-1.056, -1.453, 0.1569), (-1.453, -1.056, 0.1569), (-1.708, -0.5551, 0.1569), (-1.796, 1.581e-06, 0.1569), (-1.708, 0.5551, 0.1569), (-1.453, 1.056, 0.1569), (-1.056, 1.453, 0.1569), (-0.5551, 1.708, 0.1569), (0.3659, 1.126, 0.03671), (-3.561e-08, 1.184, 0.03671), (0.696, 0.958, 0.03671), (0.958, 0.696, 0.03671), (1.126, 0.3659, 0.03671), (1.184, -6.3e-08, 0.03671), (1.126, -0.3659, 0.03671), (0.958, -0.696, 0.03671), (0.696, -0.958, 0.03671), (0.3659, -1.126, 0.03671), (-3.783e-07, -1.184, 0.03671), (-0.3659, -1.126, 0.03671), (-0.696, -0.958, 0.03671), (-0.958, -0.696, 0.03671), (-1.126, -0.3659, 0.03671), (-1.184, 1.139e-06, 0.03671), (-1.126, 0.3659, 0.03671), (-0.958, 0.696, 0.03671), (-0.696, 0.958, 0.03671), (-0.3659, 1.126, 0.03671), (0.3918, 1.206, 0.03671), (-1.489e-08, 1.268, 0.03671), (0.7453, 1.026, 0.03671), (1.026, 0.7453, 0.03671), (1.206, 0.3918, 0.03671), (1.268, -6.437e-08, 0.03671), (1.206, -0.3918, 0.03671), (1.026, -0.7453, 0.03671), (0.7453, -1.026, 0.03671), (0.3918, -1.206, 0.03671), (-4.154e-07, -1.268, 0.03671), (-0.3918, -1.206, 0.03671), (-0.7453, -1.026, 0.03671), (-1.026, -0.7453, 0.03671), (-1.206, -0.3918, 0.03671), (-1.268, 1.215e-06, 0.03671), (-1.206, 0.3918, 0.03671), (-1.026, 0.7453, 0.03671), (-0.7453, 1.026, 0.03671), (-0.3918, 1.206, 0.03671), (0.35, 1.077, 0.03225), (-3.084e-08, 1.132, 0.03225), (0.6657, 0.9162, 0.03225), (0.9162, 0.6657, 0.03225), (1.077, 0.35, 0.03225), (1.132, -4.481e-08, 0.03225), (1.077, -0.35, 0.03225), (0.9162, -0.6657, 0.03225), (0.6657, -0.9162, 0.03225), (0.35, -1.077, 0.03225), (-3.586e-07, -1.132, 0.03225), (-0.35, -1.077, 0.03225), (-0.6657, -0.9162, 0.03225), (-0.9162, -0.6657, 0.03225), (-1.077, -0.35, 0.03225), (-1.132, 1.105e-06, 0.03225), (-1.077, 0.35, 0.03225), (-0.9162, 0.6657, 0.03225), (-0.6657, 0.9162, 0.03225), (-0.35, 1.077, 0.03225), (-1.749e-08, 1.762, 0.1566), (0.5444, 1.676, 0.1566), (1.036, 1.425, 0.1566), (1.425, 1.036, 0.1566), (1.676, 0.5444, 0.1566), (1.762, -2.219e-07, 0.1566), (1.676, -0.5444, 0.1566), (1.425, -1.036, 0.1566), (1.036, -1.425, 0.1566), (0.5444, -1.676, 0.1566), (-5.899e-07, -1.762, 0.1566), (-0.5444, -1.676, 0.1566), (-1.036, -1.425, 0.1566), (-1.425, -1.036, 0.1566), (-1.676, -0.5444, 0.1566), (-1.762, 1.556e-06, 0.1566), (-1.676, 0.5444, 0.1566), (-1.425, 1.036, 0.1566), (-1.036, 1.425, 0.1566), (-0.5444, 1.676, 0.1566), (1.26, -5.508e-08, 0.02), (1.198, -0.3894, 0.02), (-4.106e-07, -1.26, 0.02), (-0.3894, -1.198, 0.02), (-1.26, 1.217e-06, 0.02), (-1.198, 0.3894, 0.02), (1.019, 0.7406, 0.02), (1.198, 0.3894, 0.02), (0.7406, -1.019, 0.02), (0.3894, -1.198, 0.02), (-1.019, -0.7406, 0.02), (-1.198, -0.3894, 0.02), (-0.7406, 1.019, 0.02), (-0.3894, 1.198, 0.02), (0.3894, 1.198, 0.02), (0.7406, 1.019, 0.02), (1.019, -0.7406, 0.02), (-0.7406, -1.019, 0.02), (-1.019, 0.7406, 0.02), (8.882e-16, 1.26, 0.02), (3.209e-09, 1.205, -0.05251), (0.3724, 1.146, -0.05251), (0.7083, 0.9749, -0.05251), (0.9749, 0.7083, -0.05251), (1.146, 0.3724, -0.05251), (1.205, -3.724e-08, -0.05251), (1.146, -0.3724, -0.05251), (0.9749, -0.7083, -0.05251), (0.7083, -0.9749, -0.05251), (0.3724, -1.146, -0.05251), (-3.894e-07, -1.205, -0.05251), (-0.3724, -1.146, -0.05251), (-0.7083, -0.9749, -0.05251), (-0.9749, -0.7083, -0.05251), (-1.146, -0.3724, -0.05251), (-1.205, 1.179e-06, -0.05251), (-1.146, 0.3724, -0.05251), (-0.9749, 0.7083, -0.05251), (-0.7083, 0.9749, -0.05251), (-0.3724, 1.146, -0.05251), (1.762, -2.21e-07, 0.1054), (-5.894e-07, -1.762, 0.1054), (-1.762, 1.558e-06, 0.1054), (1.426, 1.036, 0.1054), (1.036, -1.426, 0.1054), (-1.426, -1.036, 0.1054), (-1.036, 1.426, 0.1054), (0.5446, 1.676, 0.1054), (1.676, -0.5446, 0.1054), (-0.5446, -1.676, 0.1054), (-1.676, 0.5446, 0.1054), (1.676, 0.5446, 0.1054), (0.5446, -1.676, 0.1054), (-1.676, -0.5446, 0.1054), (-0.5445, 1.676, 0.1054), (1.036, 1.426, 0.1054), (1.426, -1.036, 0.1054), (-1.036, -1.426, 0.1054), (-1.426, 1.036, 0.1054), (-1.518e-08, 1.762, 0.1054), (0.3953, -1.217, 0.04289), (-4.197e-07, -1.279, 0.04289), (0.7519, 1.035, 0.04289), (1.035, 0.7519, 0.04289), (-1.035, 0.7519, 0.04289), (-0.7519, 1.035, 0.04289), (-0.3953, -1.217, 0.04289), (1.217, 0.3953, 0.04289), (-0.3953, 1.217, 0.04289), (-0.7519, -1.035, 0.04289), (1.279, -6.828e-08, 0.04289), (-1.558e-08, 1.279, 0.04289), (-1.035, -0.7519, 0.04289), (1.217, -0.3953, 0.04289), (-1.217, -0.3953, 0.04289), (1.035, -0.7519, 0.04289), (-1.279, 1.223e-06, 0.04289), (0.7519, -1.035, 0.04289), (0.3953, 1.217, 0.04289), (-1.217, 0.3953, 0.04289), (-4.782e-07, -1.434, 0.1282), (1.16, 0.8431, 0.1282), (-0.8431, 1.16, 0.1282), (-0.4433, -1.364, 0.1282), (1.364, 0.4433, 0.1282), (-0.4433, 1.364, 0.1282), (-0.8431, -1.16, 0.1282), (1.434, -1.221e-07, 0.1282), (-2.506e-08, 1.434, 0.1282), (-1.16, -0.8431, 0.1282), (1.364, -0.4433, 0.1282), (-1.364, -0.4433, 0.1282), (1.16, -0.8431, 0.1282), (-1.434, 1.326e-06, 0.1282), (0.8431, -1.16, 0.1282), (0.4433, 1.364, 0.1282), (-1.364, 0.4433, 0.1282), (0.4433, -1.364, 0.1282), (0.8431, 1.16, 0.1282), (-1.16, 0.8431, 0.1282)], [], [(240, 1, 3, 241), (241, 3, 5, 242), (242, 5, 7, 243), (243, 7, 9, 244), (244, 9, 11, 245), (245, 11, 13, 246), (246, 13, 15, 247), (247, 15, 17, 248), (248, 17, 19, 249), (249, 19, 21, 250), (250, 21, 23, 251), (251, 23, 25, 252), (252, 25, 27, 253), (253, 27, 29, 254), (254, 29, 31, 255), (255, 31, 33, 256), (256, 33, 35, 257), (257, 35, 37, 258), (268, 260, 85, 86), (258, 37, 39, 259), (259, 39, 1, 240), (0, 2, 4, 6, 8, 10, 12, 14, 16, 18, 20, 22, 24, 26, 28, 30, 32, 34, 36, 38), (40, 42, 43, 41), (42, 44, 45, 43), (44, 46, 47, 45), (46, 48, 49, 47), (48, 50, 51, 49), (50, 52, 53, 51), (52, 54, 55, 53), (54, 56, 57, 55), (56, 58, 59, 57), (58, 60, 61, 59), (60, 62, 63, 61), (62, 64, 65, 63), (64, 66, 67, 65), (66, 68, 69, 67), (68, 70, 71, 69), (70, 72, 73, 71), (72, 74, 75, 73), (74, 76, 77, 75), (43, 45, 47, 49, 51, 53, 55, 57, 59, 61, 63, 65, 67, 69, 71, 73, 75, 77, 79, 41), (76, 78, 79, 77), (78, 40, 41, 79), (40, 78, 76, 74, 72, 70, 68, 66, 64, 62, 60, 58, 56, 54, 52, 50, 48, 46, 44, 42), (80, 81, 121, 120), (269, 261, 90, 91), (270, 262, 95, 96), (271, 263, 83, 84), (272, 264, 88, 89), (273, 265, 93, 94), (274, 266, 98, 99), (275, 267, 80, 82), (276, 268, 86, 87), (277, 269, 91, 92), (278, 270, 96, 97), (260, 271, 84, 85), (261, 272, 89, 90), (262, 273, 94, 95), (279, 274, 99, 81), (263, 275, 82, 83), (264, 276, 87, 88), (267, 279, 81, 80), (265, 277, 92, 93), (266, 278, 97, 98), (281, 280, 169, 170), (96, 95, 135, 136), (89, 88, 128, 129), (82, 80, 120, 122), (97, 96, 136, 137), (90, 89, 129, 130), (83, 82, 122, 123), (98, 97, 137, 138), (91, 90, 130, 131), (84, 83, 123, 124), (99, 98, 138, 139), (92, 91, 131, 132), (85, 84, 124, 125), (81, 99, 139, 121), (93, 92, 132, 133), (86, 85, 125, 126), (94, 93, 133, 134), (87, 86, 126, 127), (95, 94, 134, 135), (88, 87, 127, 128), (200, 201, 120, 121), (201, 202, 122, 120), (202, 203, 123, 122), (203, 204, 124, 123), (204, 205, 125, 124), (205, 206, 126, 125), (206, 207, 127, 126), (207, 208, 128, 127), (208, 209, 129, 128), (209, 210, 130, 129), (210, 211, 131, 130), (211, 212, 132, 131), (212, 213, 133, 132), (213, 214, 134, 133), (214, 215, 135, 134), (215, 216, 136, 135), (216, 217, 137, 136), (217, 218, 138, 137), (218, 219, 139, 138), (219, 200, 121, 139), (144, 143, 183, 184), (283, 282, 162, 163), (285, 284, 177, 178), (286, 281, 170, 171), (287, 283, 163, 164), (288, 285, 178, 179), (289, 286, 171, 172), (290, 287, 164, 165), (291, 288, 179, 161), (292, 289, 172, 173), (293, 290, 165, 166), (294, 292, 173, 174), (295, 293, 166, 167), (296, 294, 174, 175), (297, 295, 167, 168), (298, 291, 161, 160), (299, 296, 175, 176), (280, 297, 168, 169), (282, 298, 160, 162), (284, 299, 176, 177), (141, 140, 160, 161), (140, 142, 162, 160), (142, 143, 163, 162), (143, 144, 164, 163), (144, 145, 165, 164), (145, 146, 166, 165), (146, 147, 167, 166), (147, 148, 168, 167), (148, 149, 169, 168), (149, 150, 170, 169), (150, 151, 171, 170), (151, 152, 172, 171), (152, 153, 173, 172), (153, 154, 174, 173), (154, 155, 175, 174), (155, 156, 176, 175), (156, 157, 177, 176), (157, 158, 178, 177), (158, 159, 179, 178), (159, 141, 161, 179), (180, 181, 199, 198, 197, 196, 195, 194, 193, 192, 191, 190, 189, 188, 187, 186, 185, 184, 183, 182), (159, 158, 198, 199), (152, 151, 191, 192), (145, 144, 184, 185), (141, 159, 199, 181), (153, 152, 192, 193), (146, 145, 185, 186), (154, 153, 193, 194), (147, 146, 186, 187), (155, 154, 194, 195), (148, 147, 187, 188), (140, 141, 181, 180), (156, 155, 195, 196), (149, 148, 188, 189), (142, 140, 180, 182), (157, 156, 196, 197), (150, 149, 189, 190), (143, 142, 182, 183), (158, 157, 197, 198), (151, 150, 190, 191), (119, 101, 200, 219), (118, 119, 219, 218), (117, 118, 218, 217), (116, 117, 217, 216), (115, 116, 216, 215), (114, 115, 215, 214), (113, 114, 214, 213), (112, 113, 213, 212), (111, 112, 212, 211), (110, 111, 211, 210), (109, 110, 210, 209), (108, 109, 209, 208), (107, 108, 208, 207), (106, 107, 207, 206), (105, 106, 206, 205), (104, 105, 205, 204), (103, 104, 204, 203), (102, 103, 203, 202), (100, 102, 202, 201), (101, 100, 201, 200), (37, 35, 238, 232), (27, 25, 237, 230), (3, 1, 239, 234), (17, 15, 236, 228), (7, 5, 235, 226), (1, 39, 233, 239), (31, 29, 231, 224), (21, 19, 229, 222), (11, 9, 227, 220), (35, 33, 225, 238), (25, 23, 223, 237), (15, 13, 221, 236), (5, 3, 234, 235), (39, 37, 232, 233), (29, 27, 230, 231), (19, 17, 228, 229), (9, 7, 226, 227), (33, 31, 224, 225), (23, 21, 222, 223), (13, 11, 220, 221), (2, 0, 240, 241), (4, 2, 241, 242), (6, 4, 242, 243), (8, 6, 243, 244), (10, 8, 244, 245), (12, 10, 245, 246), (14, 12, 246, 247), (16, 14, 247, 248), (18, 16, 248, 249), (20, 18, 249, 250), (22, 20, 250, 251), (24, 22, 251, 252), (26, 24, 252, 253), (28, 26, 253, 254), (30, 28, 254, 255), (32, 30, 255, 256), (34, 32, 256, 257), (36, 34, 257, 258), (38, 36, 258, 259), (0, 38, 259, 240), (232, 238, 278, 266), (230, 237, 277, 265), (234, 239, 279, 267), (228, 236, 276, 264), (226, 235, 275, 263), (239, 233, 274, 279), (224, 231, 273, 262), (222, 229, 272, 261), (220, 227, 271, 260), (238, 225, 270, 278), (237, 223, 269, 277), (236, 221, 268, 276), (235, 234, 267, 275), (233, 232, 266, 274), (231, 230, 265, 273), (229, 228, 264, 272), (227, 226, 263, 271), (225, 224, 262, 270), (223, 222, 261, 269), (221, 220, 260, 268), (319, 316, 299, 284), (318, 315, 298, 282), (317, 314, 297, 280), (316, 313, 296, 299), (315, 308, 291, 298), (314, 312, 295, 297), (313, 311, 294, 296), (312, 310, 293, 295), (311, 309, 292, 294), (310, 307, 290, 293), (309, 306, 289, 292), (308, 305, 288, 291), (307, 304, 287, 290), (306, 303, 286, 289), (305, 302, 285, 288), (304, 301, 283, 287), (303, 300, 281, 286), (302, 319, 284, 285), (301, 318, 282, 283), (300, 317, 280, 281), (110, 109, 317, 300), (103, 102, 318, 301), (118, 117, 319, 302), (111, 110, 300, 303), (104, 103, 301, 304), (119, 118, 302, 305), (112, 111, 303, 306), (105, 104, 304, 307), (101, 119, 305, 308), (113, 112, 306, 309), (106, 105, 307, 310), (114, 113, 309, 311), (107, 106, 310, 312), (115, 114, 311, 313), (108, 107, 312, 314), (100, 101, 308, 315), (116, 115, 313, 316), (109, 108, 314, 317), (102, 100, 315, 318), (117, 116, 316, 319)])
me_cylinder_003.polygons.foreach_set('use_smooth', [True] * 284)
me_cylinder_003.materials.append(mat_mug_and_plate_001)
me_cylinder_003.use_remesh_preserve_volume = False
me_cylinder_003.use_remesh_preserve_attributes = False
me_cylinder_003.use_mirror_vertex_groups = False
me_cylinder_003.update()
me_torus_001 = bpy.data.meshes.new('Torus.001')
me_torus_001.from_pydata([(0.9064, 0.000136, -0.08501), (0.8682, 0.0001148, 0.2262), (0.6098, 1.244e-05, 0.3143), (0.389, 0.0002245, 0.2215), (0.2785, 0.0001033, 0.1331), (0.8772, 0.2392, -0.07399), (0.8399, 0.2156, 0.2261), (0.5891, 0.1578, 0.3143), (0.3755, 0.1004, 0.2215), (0.2334, 0.07616, -0.02826), (0.7748, 0.462, -0.1234), (0.7646, 0.4165, 0.2276), (0.5281, 0.3049, 0.3143), (0.3366, 0.1944, 0.2214), (0.2451, 0.1487, 0.1722), (0.6349, 0.6534, -0.08894), (0.6321, 0.5889, 0.2276), (0.4312, 0.4313, 0.3143), (0.2749, 0.2746, 0.2216), (0.1464, 0.209, -0.07277), (0.4559, 0.8001, -0.02831), (0.4163, 0.7211, 0.2221), (0.3049, 0.5282, 0.3144), (0.1946, 0.3365, 0.2214), (0.14, 0.2576, 0.1878), (0.2347, 0.8924, -0.01994), (0.2154, 0.8042, 0.2222), (0.1579, 0.5892, 0.3144), (0.1007, 0.3757, 0.2216), (0.04459, 0.2875, 0.07319), (-0.01284, 0.9239, -0.06066), (-6.328e-05, 0.8326, 0.2222), (4.602e-08, 0.61, 0.3144), (0.0005315, 0.3893, 0.2216), (-0.009023, 0.2976, 0.167), (-0.2563, 0.8924, -0.08239), (-0.2155, 0.8042, 0.2222), (-0.1579, 0.5892, 0.3144), (-0.1011, 0.3761, 0.2214), (-0.08001, 0.2881, 0.2173), (-0.4699, 0.8001, -0.0376), (-0.4162, 0.721, 0.2222), (-0.305, 0.5283, 0.3144), (-0.1941, 0.3367, 0.2219), (-0.1774, 0.2525, 0.02291), (-0.6637, 0.6532, -0.04913), (-0.5887, 0.5887, 0.2222), (-0.4313, 0.4313, 0.3144), (-0.2747, 0.2751, 0.2216), (-0.1972, 0.205, 0.2016), (-0.7994, 0.46, -0.0273), (-0.721, 0.4162, 0.2222), (-0.5283, 0.305, 0.3144), (-0.337, 0.1941, 0.2215), (-0.2751, 0.1446, 0.08277), (-0.8897, 0.2373, -0.01508), (-0.8042, 0.2154, 0.2222), (-0.5892, 0.1579, 0.3144), (-0.3756, 0.1006, 0.2214), (-0.3042, 0.0733, 0.08893), (-0.9136, -0.005046, -0.03034), (-0.8326, -0.0001028, 0.2221), (-0.61, 5.333e-08, 0.3144), (-0.3886, 0.0004487, 0.2214), (-0.2987, -0.0113, 0.0253), (-0.8686, -0.2488, -0.05028), (-0.8042, -0.2152, 0.2223), (-0.5892, -0.1578, 0.3144), (-0.3759, -0.1001, 0.2215), (-0.279, -0.08281, 0.1792), (-0.8351, -0.4658, -0.01795), (-0.765, -0.4165, 0.2221), (-0.5283, -0.305, 0.3144), (-0.3375, -0.1949, 0.2215), (-0.2638, -0.1509, 0.1875), (-0.5837, -0.6869, -0.1696), (-0.5887, -0.5889, 0.2222), (-0.4313, -0.4313, 0.3144), (-0.275, -0.2754, 0.2215), (-0.2232, -0.212, 0.1631), (-0.4446, -0.8116, -0.05795), (-0.4265, -0.7211, 0.2221), (-0.305, -0.5283, 0.3144), (-0.1942, -0.3368, 0.2214), (-0.1303, -0.2739, 0.07024), (-0.2137, -0.9031, -0.0533), (-0.2155, -0.8041, 0.2222), (-0.1579, -0.5892, 0.3144), (-0.1006, -0.3755, 0.2214), (-0.07751, -0.2979, 0.07292), (0.008164, -0.9278, -0.02522), (-3.846e-05, -0.8325, 0.2222), (4.612e-08, -0.61, 0.3144), (-9.69e-05, -0.3888, 0.2214), (-0.02163, -0.3017, 0.07583), (0.2401, -0.8927, -0.0007115), (0.2155, -0.8041, 0.2222), (0.1579, -0.5892, 0.3144), (0.1005, -0.3758, 0.2215), (0.09007, -0.2978, 0.1345), (0.4592, -0.802, -0.04491), (0.4163, -0.7209, 0.2222), (0.305, -0.5283, 0.3144), (0.1948, -0.3372, 0.2212), (0.1645, -0.2659, 0.1801), (0.6485, -0.6533, -0.02149), (0.5887, -0.5887, 0.2222), (0.4313, -0.4313, 0.3144), (0.2752, -0.2748, 0.2215), (0.2007, -0.2155, 0.09791), (0.7959, -0.4621, -0.01854), (0.7209, -0.4164, 0.2222), (0.5282, -0.305, 0.3144), (0.3368, -0.1945, 0.2214), (0.227, -0.1513, 0.04292), (0.8902, -0.2392, -0.0105), (0.8476, -0.2156, 0.2276), (0.5891, -0.1579, 0.3143), (0.3758, -0.1009, 0.2215), (0.2671, -0.07937, 0.09886), (0.8329, -0.00235, -0.09523), (0.3118, -0.004899, 0.1043), (0.8056, 0.2197, -0.08287), (0.2962, 0.09873, -0.08294), (0.7106, 0.4252, -0.1317), (0.2889, 0.1731, 0.1366), (0.5825, 0.6016, -0.1023), (0.1968, 0.2662, -0.1295), (0.4202, 0.7383, -0.05007), (0.1574, 0.2984, 0.1536), (0.2173, 0.8241, -0.04493), (0.0559, 0.3276, 0.02792), (-0.01119, 0.8532, -0.08408), (-0.02214, 0.3223, 0.1312), (-0.2385, 0.824, -0.1056), (-0.08008, 0.3154, 0.178), (-0.4353, 0.7387, -0.0625), (-0.2189, 0.3121, -0.04852), (-0.6139, 0.604, -0.07467), (-0.2341, 0.2335, 0.1622), (-0.7388, 0.425, -0.05284), (-0.2975, 0.1685, 0.0556), (-0.8215, 0.2199, -0.04018), (-0.3372, 0.08334, 0.07037), (-0.8424, -0.002526, -0.05286), (-0.3471, -0.02374, -0.005717), (-0.7983, -0.2374, -0.07053), (-0.2982, -0.09739, 0.1511), (-0.7693, -0.4279, -0.03955), (-0.2781, -0.1571, 0.1561), (-0.5359, -0.6328, -0.1863), (-0.2455, -0.2245, 0.1331), (-0.405, -0.7507, -0.07802), (-0.1456, -0.2933, 0.05285), (-0.1954, -0.8352, -0.07783), (-0.08358, -0.3219, 0.05886), (0.009077, -0.8582, -0.05197), (-0.01967, -0.3256, 0.0601), (0.2212, -0.8257, -0.02784), (0.1055, -0.329, 0.1025), (0.4235, -0.7419, -0.07028), (0.1783, -0.2932, 0.1482), (0.5992, -0.6032, -0.04661), (0.2192, -0.2454, 0.06876), (0.7365, -0.4238, -0.04139), (0.2592, -0.1687, 0.01558), (0.8188, -0.2195, -0.02689), (0.2997, -0.08216, 0.06953), (0.9043, -6.974e-08, -0.03455), (0.815, -6.433e-08, 0.1809), (0.5996, -5.126e-08, 0.2701), (0.3841, -3.819e-08, 0.1809), (0.2949, -3.278e-08, -0.03455), (0.3841, -3.819e-08, -0.25), (0.5996, -5.126e-08, -0.3392), (0.815, -6.433e-08, -0.25), (0.8735, 0.234, -0.03455), (0.7873, 0.2109, 0.1809), (0.5791, 0.1552, 0.2701), (0.371, 0.09942, 0.1809), (0.2848, 0.07632, -0.03455), (0.371, 0.09942, -0.25), (0.5791, 0.1552, -0.3392), (0.7873, 0.2109, -0.25), (0.7831, 0.4521, -0.03455), (0.7058, 0.4075, 0.1809), (0.5192, 0.2998, 0.2701), (0.3327, 0.1921, 0.1809), (0.2554, 0.1474, -0.03455), (0.3327, 0.1921, -0.25), (0.5192, 0.2998, -0.3392), (0.7058, 0.4075, -0.25), (0.6394, 0.6394, -0.03455), (0.5763, 0.5763, 0.1809), (0.424, 0.424, 0.2701), (0.2716, 0.2716, 0.1809), (0.2085, 0.2085, -0.03455), (0.2716, 0.2716, -0.25), (0.424, 0.424, -0.3392), (0.5763, 0.5763, -0.25), (0.4521, 0.7831, -0.03455), (0.4075, 0.7058, 0.1809), (0.2998, 0.5192, 0.2701), (0.1921, 0.3327, 0.1809), (0.1474, 0.2554, -0.03455), (0.1921, 0.3327, -0.25), (0.2998, 0.5192, -0.3392), (0.4075, 0.7058, -0.25), (0.234, 0.8735, -0.03455), (0.2109, 0.7873, 0.1809), (0.1552, 0.5791, 0.2701), (0.09942, 0.371, 0.1809), (0.07632, 0.2848, -0.03455), (0.09942, 0.371, -0.25), (0.1552, 0.5791, -0.3392), (0.2109, 0.7873, -0.25), (9.569e-08, 0.9043, -0.03455), (8.624e-08, 0.815, 0.1809), (6.345e-08, 0.5996, 0.2701), (4.065e-08, 0.3841, 0.1809), (3.12e-08, 0.2949, -0.03455), (4.065e-08, 0.3841, -0.25), (6.345e-08, 0.5996, -0.3392), (8.624e-08, 0.815, -0.25), (-0.234, 0.8735, -0.03455), (-0.2109, 0.7873, 0.1809), (-0.1552, 0.5791, 0.2701), (-0.09942, 0.371, 0.1809), (-0.07632, 0.2848, -0.03455), (-0.09942, 0.371, -0.25), (-0.1552, 0.5791, -0.3392), (-0.2109, 0.7873, -0.25), (-0.4521, 0.7831, -0.03455), (-0.4075, 0.7058, 0.1809), (-0.2998, 0.5192, 0.2701), (-0.1921, 0.3327, 0.1809), (-0.1474, 0.2554, -0.03455), (-0.1921, 0.3327, -0.25), (-0.2998, 0.5192, -0.3392), (-0.4075, 0.7058, -0.25), (-0.6394, 0.6394, -0.03455), (-0.5763, 0.5763, 0.1809), (-0.424, 0.424, 0.2701), (-0.2716, 0.2716, 0.1809), (-0.2085, 0.2085, -0.03455), (-0.2716, 0.2716, -0.25), (-0.424, 0.424, -0.3392), (-0.5763, 0.5763, -0.25), (-0.7831, 0.4521, -0.03455), (-0.7058, 0.4075, 0.1809), (-0.5192, 0.2998, 0.2701), (-0.3327, 0.1921, 0.1809), (-0.2554, 0.1474, -0.03455), (-0.3327, 0.1921, -0.25), (-0.5192, 0.2998, -0.3392), (-0.7058, 0.4075, -0.25), (-0.8735, 0.234, -0.03455), (-0.7873, 0.2109, 0.1809), (-0.5791, 0.1552, 0.2701), (-0.371, 0.09942, 0.1809), (-0.2848, 0.07632, -0.03455), (-0.371, 0.09942, -0.25), (-0.5791, 0.1552, -0.3392), (-0.7873, 0.2109, -0.25), (-0.9043, 1.19e-07, -0.03455), (-0.815, 1.058e-07, 0.1809), (-0.5996, 7.387e-08, 0.2701), (-0.3841, 4.197e-08, 0.1809), (-0.2949, 2.876e-08, -0.03455), (-0.3841, 4.197e-08, -0.25), (-0.5996, 7.387e-08, -0.3392), (-0.815, 1.058e-07, -0.25), (-0.8735, -0.234, -0.03455), (-0.7873, -0.2109, 0.1809), (-0.5791, -0.1552, 0.2701), (-0.371, -0.09942, 0.1809), (-0.2848, -0.07632, -0.03455), (-0.371, -0.09942, -0.25), (-0.5791, -0.1552, -0.3392), (-0.7873, -0.2109, -0.25), (-0.7831, -0.4521, -0.03455), (-0.7058, -0.4075, 0.1809), (-0.5192, -0.2998, 0.2701), (-0.3327, -0.1921, 0.1809), (-0.2554, -0.1474, -0.03455), (-0.3327, -0.1921, -0.25), (-0.5192, -0.2998, -0.3392), (-0.7058, -0.4075, -0.25), (-0.6394, -0.6394, -0.03455), (-0.5763, -0.5763, 0.1809), (-0.424, -0.424, 0.2701), (-0.2716, -0.2716, 0.1809), (-0.2085, -0.2085, -0.03455), (-0.2716, -0.2716, -0.25), (-0.424, -0.424, -0.3392), (-0.5763, -0.5763, -0.25), (-0.4521, -0.7831, -0.03455), (-0.4075, -0.7058, 0.1809), (-0.2998, -0.5192, 0.2701), (-0.1921, -0.3327, 0.1809), (-0.1474, -0.2554, -0.03455), (-0.1921, -0.3327, -0.25), (-0.2998, -0.5192, -0.3392), (-0.4075, -0.7058, -0.25), (-0.234, -0.8735, -0.03455), (-0.2109, -0.7873, 0.1809), (-0.1552, -0.5791, 0.2701), (-0.09942, -0.371, 0.1809), (-0.07632, -0.2848, -0.03455), (-0.09942, -0.371, -0.25), (-0.1552, -0.5791, -0.3392), (-0.2109, -0.7873, -0.25), (4.085e-08, -0.9043, -0.03455), (3.682e-08, -0.815, 0.1809), (2.709e-08, -0.5996, 0.2701), (1.735e-08, -0.3841, 0.1809), (1.332e-08, -0.2949, -0.03455), (1.735e-08, -0.3841, -0.25), (2.709e-08, -0.5996, -0.3392), (3.682e-08, -0.815, -0.25), (0.234, -0.8735, -0.03455), (0.2109, -0.7873, 0.1809), (0.1552, -0.5791, 0.2701), (0.09942, -0.371, 0.1809), (0.07632, -0.2848, -0.03455), (0.09942, -0.371, -0.25), (0.1552, -0.5791, -0.3392), (0.2109, -0.7873, -0.25), (0.4521, -0.7831, -0.03455), (0.4075, -0.7058, 0.1809), (0.2998, -0.5192, 0.2701), (0.1921, -0.3327, 0.1809), (0.1474, -0.2554, -0.03455), (0.1921, -0.3327, -0.25), (0.2998, -0.5192, -0.3392), (0.4075, -0.7058, -0.25), (0.6394, -0.6394, -0.03455), (0.5763, -0.5763, 0.1809), (0.424, -0.424, 0.2701), (0.2716, -0.2716, 0.1809), (0.2085, -0.2085, -0.03455), (0.2716, -0.2716, -0.25), (0.424, -0.424, -0.3392), (0.5763, -0.5763, -0.25), (0.7831, -0.4521, -0.03455), (0.7058, -0.4075, 0.1809), (0.5192, -0.2998, 0.2701), (0.3327, -0.1921, 0.1809), (0.2554, -0.1474, -0.03455), (0.3327, -0.1921, -0.25), (0.5192, -0.2998, -0.3392), (0.7058, -0.4075, -0.25), (0.8735, -0.234, -0.03455), (0.7873, -0.2109, 0.1809), (0.5791, -0.1552, 0.2701), (0.371, -0.09942, 0.1809), (0.2848, -0.07632, -0.03455), (0.371, -0.09942, -0.25), (0.5791, -0.1552, -0.3392), (0.7873, -0.2109, -0.25)], [], [(0, 5, 6, 1), (1, 6, 7, 2), (2, 7, 8, 3), (3, 8, 9, 4), (5, 10, 11, 6), (6, 11, 12, 7), (7, 12, 13, 8), (8, 13, 14, 9), (10, 15, 16, 11), (11, 16, 17, 12), (12, 17, 18, 13), (13, 18, 19, 14), (15, 20, 21, 16), (16, 21, 22, 17), (17, 22, 23, 18), (18, 23, 24, 19), (20, 25, 26, 21), (21, 26, 27, 22), (22, 27, 28, 23), (23, 28, 29, 24), (25, 30, 31, 26), (26, 31, 32, 27), (27, 32, 33, 28), (28, 33, 34, 29), (30, 35, 36, 31), (31, 36, 37, 32), (32, 37, 38, 33), (33, 38, 39, 34), (35, 40, 41, 36), (36, 41, 42, 37), (37, 42, 43, 38), (38, 43, 44, 39), (40, 45, 46, 41), (41, 46, 47, 42), (42, 47, 48, 43), (43, 48, 49, 44), (45, 50, 51, 46), (46, 51, 52, 47), (47, 52, 53, 48), (48, 53, 54, 49), (50, 55, 56, 51), (51, 56, 57, 52), (52, 57, 58, 53), (53, 58, 59, 54), (55, 60, 61, 56), (56, 61, 62, 57), (57, 62, 63, 58), (58, 63, 64, 59), (60, 65, 66, 61), (61, 66, 67, 62), (62, 67, 68, 63), (63, 68, 69, 64), (65, 70, 71, 66), (66, 71, 72, 67), (67, 72, 73, 68), (68, 73, 74, 69), (70, 75, 76, 71), (71, 76, 77, 72), (72, 77, 78, 73), (73, 78, 79, 74), (75, 80, 81, 76), (76, 81, 82, 77), (77, 82, 83, 78), (78, 83, 84, 79), (80, 85, 86, 81), (81, 86, 87, 82), (82, 87, 88, 83), (83, 88, 89, 84), (85, 90, 91, 86), (86, 91, 92, 87), (87, 92, 93, 88), (88, 93, 94, 89), (90, 95, 96, 91), (91, 96, 97, 92), (92, 97, 98, 93), (93, 98, 99, 94), (95, 100, 101, 96), (96, 101, 102, 97), (97, 102, 103, 98), (98, 103, 104, 99), (100, 105, 106, 101), (101, 106, 107, 102), (102, 107, 108, 103), (103, 108, 109, 104), (105, 110, 111, 106), (106, 111, 112, 107), (107, 112, 113, 108), (108, 113, 114, 109), (110, 115, 116, 111), (111, 116, 117, 112), (112, 117, 118, 113), (113, 118, 119, 114), (115, 0, 1, 116), (116, 1, 2, 117), (117, 2, 3, 118), (118, 3, 4, 119), (110, 105, 162, 164), (74, 79, 151, 149), (104, 109, 163, 161), (75, 70, 148, 150), (99, 104, 161, 159), (80, 75, 150, 152), (29, 34, 133, 131), (105, 100, 160, 162), (114, 119, 167, 165), (30, 25, 130, 132), (115, 110, 164, 166), (79, 84, 153, 151), (59, 64, 145, 143), (24, 29, 131, 129), (94, 99, 159, 157), (25, 20, 128, 130), (19, 24, 129, 127), (34, 39, 135, 133), (119, 4, 121, 167), (95, 90, 156, 158), (35, 30, 132, 134), (89, 94, 157, 155), (100, 95, 158, 160), (54, 59, 143, 141), (40, 35, 134, 136), (55, 50, 140, 142), (0, 115, 166, 120), (90, 85, 154, 156), (60, 55, 142, 144), (14, 19, 127, 125), (49, 54, 141, 139), (84, 89, 155, 153), (15, 10, 124, 126), (50, 45, 138, 140), (20, 15, 126, 128), (39, 44, 137, 135), (9, 14, 125, 123), (85, 80, 152, 154), (44, 49, 139, 137), (10, 5, 122, 124), (69, 74, 149, 147), (45, 40, 136, 138), (70, 65, 146, 148), (4, 9, 123, 121), (109, 114, 165, 163), (5, 0, 120, 122), (64, 69, 147, 145), (65, 60, 144, 146), (168, 176, 177, 169), (169, 177, 178, 170), (170, 178, 179, 171), (171, 179, 180, 172), (172, 180, 181, 173), (173, 181, 182, 174), (174, 182, 183, 175), (175, 183, 176, 168), (176, 184, 185, 177), (177, 185, 186, 178), (178, 186, 187, 179), (179, 187, 188, 180), (180, 188, 189, 181), (181, 189, 190, 182), (182, 190, 191, 183), (183, 191, 184, 176), (184, 192, 193, 185), (185, 193, 194, 186), (186, 194, 195, 187), (187, 195, 196, 188), (188, 196, 197, 189), (189, 197, 198, 190), (190, 198, 199, 191), (191, 199, 192, 184), (192, 200, 201, 193), (193, 201, 202, 194), (194, 202, 203, 195), (195, 203, 204, 196), (196, 204, 205, 197), (197, 205, 206, 198), (198, 206, 207, 199), (199, 207, 200, 192), (200, 208, 209, 201), (201, 209, 210, 202), (202, 210, 211, 203), (203, 211, 212, 204), (204, 212, 213, 205), (205, 213, 214, 206), (206, 214, 215, 207), (207, 215, 208, 200), (208, 216, 217, 209), (209, 217, 218, 210), (210, 218, 219, 211), (211, 219, 220, 212), (212, 220, 221, 213), (213, 221, 222, 214), (214, 222, 223, 215), (215, 223, 216, 208), (216, 224, 225, 217), (217, 225, 226, 218), (218, 226, 227, 219), (219, 227, 228, 220), (220, 228, 229, 221), (221, 229, 230, 222), (222, 230, 231, 223), (223, 231, 224, 216), (224, 232, 233, 225), (225, 233, 234, 226), (226, 234, 235, 227), (227, 235, 236, 228), (228, 236, 237, 229), (229, 237, 238, 230), (230, 238, 239, 231), (231, 239, 232, 224), (232, 240, 241, 233), (233, 241, 242, 234), (234, 242, 243, 235), (235, 243, 244, 236), (236, 244, 245, 237), (237, 245, 246, 238), (238, 246, 247, 239), (239, 247, 240, 232), (240, 248, 249, 241), (241, 249, 250, 242), (242, 250, 251, 243), (243, 251, 252, 244), (244, 252, 253, 245), (245, 253, 254, 246), (246, 254, 255, 247), (247, 255, 248, 240), (248, 256, 257, 249), (249, 257, 258, 250), (250, 258, 259, 251), (251, 259, 260, 252), (252, 260, 261, 253), (253, 261, 262, 254), (254, 262, 263, 255), (255, 263, 256, 248), (256, 264, 265, 257), (257, 265, 266, 258), (258, 266, 267, 259), (259, 267, 268, 260), (260, 268, 269, 261), (261, 269, 270, 262), (262, 270, 271, 263), (263, 271, 264, 256), (264, 272, 273, 265), (265, 273, 274, 266), (266, 274, 275, 267), (267, 275, 276, 268), (268, 276, 277, 269), (269, 277, 278, 270), (270, 278, 279, 271), (271, 279, 272, 264), (272, 280, 281, 273), (273, 281, 282, 274), (274, 282, 283, 275), (275, 283, 284, 276), (276, 284, 285, 277), (277, 285, 286, 278), (278, 286, 287, 279), (279, 287, 280, 272), (280, 288, 289, 281), (281, 289, 290, 282), (282, 290, 291, 283), (283, 291, 292, 284), (284, 292, 293, 285), (285, 293, 294, 286), (286, 294, 295, 287), (287, 295, 288, 280), (288, 296, 297, 289), (289, 297, 298, 290), (290, 298, 299, 291), (291, 299, 300, 292), (292, 300, 301, 293), (293, 301, 302, 294), (294, 302, 303, 295), (295, 303, 296, 288), (296, 304, 305, 297), (297, 305, 306, 298), (298, 306, 307, 299), (299, 307, 308, 300), (300, 308, 309, 301), (301, 309, 310, 302), (302, 310, 311, 303), (303, 311, 304, 296), (304, 312, 313, 305), (305, 313, 314, 306), (306, 314, 315, 307), (307, 315, 316, 308), (308, 316, 317, 309), (309, 317, 318, 310), (310, 318, 319, 311), (311, 319, 312, 304), (312, 320, 321, 313), (313, 321, 322, 314), (314, 322, 323, 315), (315, 323, 324, 316), (316, 324, 325, 317), (317, 325, 326, 318), (318, 326, 327, 319), (319, 327, 320, 312), (320, 328, 329, 321), (321, 329, 330, 322), (322, 330, 331, 323), (323, 331, 332, 324), (324, 332, 333, 325), (325, 333, 334, 326), (326, 334, 335, 327), (327, 335, 328, 320), (328, 336, 337, 329), (329, 337, 338, 330), (330, 338, 339, 331), (331, 339, 340, 332), (332, 340, 341, 333), (333, 341, 342, 334), (334, 342, 343, 335), (335, 343, 336, 328), (336, 344, 345, 337), (337, 345, 346, 338), (338, 346, 347, 339), (339, 347, 348, 340), (340, 348, 349, 341), (341, 349, 350, 342), (342, 350, 351, 343), (343, 351, 344, 336), (344, 352, 353, 345), (345, 353, 354, 346), (346, 354, 355, 347), (347, 355, 356, 348), (348, 356, 357, 349), (349, 357, 358, 350), (350, 358, 359, 351), (351, 359, 352, 344), (352, 168, 169, 353), (353, 169, 170, 354), (354, 170, 171, 355), (355, 171, 172, 356), (356, 172, 173, 357), (357, 173, 174, 358), (358, 174, 175, 359), (359, 175, 168, 352)])
me_torus_001.polygons.foreach_set('use_smooth', [True] * 336)
me_torus_001.polygons.foreach_set('material_index', [0, 0, 0, 0, 0, 0, 0, 0, 0, 0, 0, 0, 0, 0, 0, 0, 0, 0, 0, 0, 0, 0, 0, 0, 0, 0, 0, 0, 0, 0, 0, 0, 0, 0, 0, 0, 0, 0, 0, 0, 0, 0, 0, 0, 0, 0, 0, 0, 0, 0, 0, 0, 0, 0, 0, 0, 0, 0, 0, 0, 0, 0, 0, 0, 0, 0, 0, 0, 0, 0, 0, 0, 0, 0, 0, 0, 0, 0, 0, 0, 0, 0, 0, 0, 0, 0, 0, 0, 0, 0, 0, 0, 0, 0, 0, 0, 0, 0, 0, 0, 0, 0, 0, 0, 0, 0, 0, 0, 0, 0, 0, 0, 0, 0, 0, 0, 0, 0, 0, 0, 0, 0, 0, 0, 0, 0, 0, 0, 0, 0, 0, 0, 0, 0, 0, 0, 0, 0, 0, 0, 0, 0, 0, 0, 1, 1, 1, 1, 1, 1, 1, 1, 1, 1, 1, 1, 1, 1, 1, 1, 1, 1, 1, 1, 1, 1, 1, 1, 1, 1, 1, 1, 1, 1, 1, 1, 1, 1, 1, 1, 1, 1, 1, 1, 1, 1, 1, 1, 1, 1, 1, 1, 1, 1, 1, 1, 1, 1, 1, 1, 1, 1, 1, 1, 1, 1, 1, 1, 1, 1, 1, 1, 1, 1, 1, 1, 1, 1, 1, 1, 1, 1, 1, 1, 1, 1, 1, 1, 1, 1, 1, 1, 1, 1, 1, 1, 1, 1, 1, 1, 1, 1, 1, 1, 1, 1, 1, 1, 1, 1, 1, 1, 1, 1, 1, 1, 1, 1, 1, 1, 1, 1, 1, 1, 1, 1, 1, 1, 1, 1, 1, 1, 1, 1, 1, 1, 1, 1, 1, 1, 1, 1, 1, 1, 1, 1, 1, 1, 1, 1, 1, 1, 1, 1, 1, 1, 1, 1, 1, 1, 1, 1, 1, 1, 1, 1, 1, 1, 1, 1, 1, 1, 1, 1, 1, 1, 1, 1, 1, 1, 1, 1, 1, 1, 1, 1, 1, 1, 1, 1, 1, 1, 1, 1, 1, 1])
_k = {(162, 164): 0.08627, (149, 151): 0.08627, (161, 163): 0.08627, (148, 150): 0.08627, (159, 161): 0.08627, (150, 152): 0.08627, (131, 133): 0.08627, (160, 162): 0.08627, (165, 167): 0.08627, (130, 132): 0.08627, (164, 166): 0.08627, (151, 153): 0.08627, (143, 145): 0.08627, (129, 131): 0.08627, (157, 159): 0.08627, (128, 130): 0.08627, (127, 129): 0.08627, (133, 135): 0.08627, (121, 167): 0.08627, (156, 158): 0.08627, (132, 134): 0.08627, (155, 157): 0.08627, (158, 160): 0.08627, (141, 143): 0.08627, (134, 136): 0.08627, (140, 142): 0.08627, (120, 166): 0.08627, (154, 156): 0.08627, (142, 144): 0.08627, (125, 127): 0.08627, (139, 141): 0.08627, (153, 155): 0.08627, (124, 126): 0.08627, (138, 140): 0.08627, (126, 128): 0.08627, (135, 137): 0.08627, (123, 125): 0.08627, (152, 154): 0.08627, (137, 139): 0.08627, (122, 124): 0.08627, (147, 149): 0.08627, (136, 138): 0.08627, (146, 148): 0.08627, (121, 123): 0.08627, (163, 165): 0.08627, (120, 122): 0.08627, (145, 147): 0.08627, (144, 146): 0.08627}
me_torus_001.attributes.new('crease_edge', 'FLOAT', 'EDGE').data.foreach_set('value', [_k.get((min(e.vertices), max(e.vertices)), 0.0) for e in me_torus_001.edges])
me_torus_001.materials.append(mat_material_004)
me_torus_001.materials.append(mat_material_001)
me_torus_001.use_remesh_preserve_volume = False
me_torus_001.use_remesh_preserve_attributes = False
me_torus_001.use_mirror_vertex_groups = False
me_torus_001.update()
me_torus_006 = bpy.data.meshes.new('Torus.006')
me_torus_006.from_pydata([(0.9064, 0.000136, -0.08501), (0.8682, 0.0001148, 0.2262), (0.6098, 1.244e-05, 0.3143), (0.389, 0.0002245, 0.2215), (0.2785, 0.0001033, 0.1331), (0.8772, 0.2392, -0.07399), (0.8399, 0.2156, 0.2261), (0.5891, 0.1578, 0.3143), (0.3755, 0.1004, 0.2215), (0.2334, 0.07616, -0.02826), (0.7748, 0.462, -0.1234), (0.7646, 0.4165, 0.2276), (0.5281, 0.3049, 0.3143), (0.3366, 0.1944, 0.2214), (0.2451, 0.1487, 0.1722), (0.6349, 0.6534, -0.08894), (0.6321, 0.5889, 0.2276), (0.4312, 0.4313, 0.3143), (0.2749, 0.2746, 0.2216), (0.1464, 0.209, -0.07277), (0.4559, 0.8001, -0.02831), (0.4163, 0.7211, 0.2221), (0.3049, 0.5282, 0.3144), (0.1946, 0.3365, 0.2214), (0.14, 0.2576, 0.1878), (0.2347, 0.8924, -0.01994), (0.2154, 0.8042, 0.2222), (0.1579, 0.5892, 0.3144), (0.1007, 0.3757, 0.2216), (0.04459, 0.2875, 0.07319), (-0.01284, 0.9239, -0.06066), (-6.328e-05, 0.8326, 0.2222), (4.602e-08, 0.61, 0.3144), (0.0005315, 0.3893, 0.2216), (-0.009023, 0.2976, 0.167), (-0.2563, 0.8924, -0.08239), (-0.2155, 0.8042, 0.2222), (-0.1579, 0.5892, 0.3144), (-0.1011, 0.3761, 0.2214), (-0.08001, 0.2881, 0.2173), (-0.4699, 0.8001, -0.0376), (-0.4162, 0.721, 0.2222), (-0.305, 0.5283, 0.3144), (-0.1941, 0.3367, 0.2219), (-0.1774, 0.2525, 0.02291), (-0.6637, 0.6532, -0.04913), (-0.5887, 0.5887, 0.2222), (-0.4313, 0.4313, 0.3144), (-0.2747, 0.2751, 0.2216), (-0.1972, 0.205, 0.2016), (-0.7994, 0.46, -0.0273), (-0.721, 0.4162, 0.2222), (-0.5283, 0.305, 0.3144), (-0.337, 0.1941, 0.2215), (-0.2751, 0.1446, 0.08277), (-0.8897, 0.2373, -0.01508), (-0.8042, 0.2154, 0.2222), (-0.5892, 0.1579, 0.3144), (-0.3756, 0.1006, 0.2214), (-0.3042, 0.0733, 0.08893), (-0.9136, -0.005046, -0.03034), (-0.8326, -0.0001028, 0.2221), (-0.61, 5.333e-08, 0.3144), (-0.3886, 0.0004487, 0.2214), (-0.2987, -0.0113, 0.0253), (-0.8686, -0.2488, -0.05028), (-0.8042, -0.2152, 0.2223), (-0.5892, -0.1578, 0.3144), (-0.3759, -0.1001, 0.2215), (-0.279, -0.08281, 0.1792), (-0.8351, -0.4658, -0.01795), (-0.765, -0.4165, 0.2221), (-0.5283, -0.305, 0.3144), (-0.3375, -0.1949, 0.2215), (-0.2638, -0.1509, 0.1875), (-0.5837, -0.6869, -0.1696), (-0.5887, -0.5889, 0.2222), (-0.4313, -0.4313, 0.3144), (-0.275, -0.2754, 0.2215), (-0.2232, -0.212, 0.1631), (-0.4446, -0.8116, -0.05795), (-0.4265, -0.7211, 0.2221), (-0.305, -0.5283, 0.3144), (-0.1942, -0.3368, 0.2214), (-0.1303, -0.2739, 0.07024), (-0.2137, -0.9031, -0.0533), (-0.2155, -0.8041, 0.2222), (-0.1579, -0.5892, 0.3144), (-0.1006, -0.3755, 0.2214), (-0.07751, -0.2979, 0.07292), (0.008164, -0.9278, -0.02522), (-3.846e-05, -0.8325, 0.2222), (4.612e-08, -0.61, 0.3144), (-9.69e-05, -0.3888, 0.2214), (-0.02163, -0.3017, 0.07583), (0.2401, -0.8927, -0.0007115), (0.2155, -0.8041, 0.2222), (0.1579, -0.5892, 0.3144), (0.1005, -0.3758, 0.2215), (0.09007, -0.2978, 0.1345), (0.4592, -0.802, -0.04491), (0.4163, -0.7209, 0.2222), (0.305, -0.5283, 0.3144), (0.1948, -0.3372, 0.2212), (0.1645, -0.2659, 0.1801), (0.6485, -0.6533, -0.02149), (0.5887, -0.5887, 0.2222), (0.4313, -0.4313, 0.3144), (0.2752, -0.2748, 0.2215), (0.2007, -0.2155, 0.09791), (0.7959, -0.4621, -0.01854), (0.7209, -0.4164, 0.2222), (0.5282, -0.305, 0.3144), (0.3368, -0.1945, 0.2214), (0.227, -0.1513, 0.04292), (0.8902, -0.2392, -0.0105), (0.8476, -0.2156, 0.2276), (0.5891, -0.1579, 0.3143), (0.3758, -0.1009, 0.2215), (0.2671, -0.07937, 0.09886), (0.8329, -0.00235, -0.09523), (0.3118, -0.004899, 0.1043), (0.8056, 0.2197, -0.08287), (0.2962, 0.09873, -0.08294), (0.7106, 0.4252, -0.1317), (0.2889, 0.1731, 0.1366), (0.5825, 0.6016, -0.1023), (0.1968, 0.2662, -0.1295), (0.4202, 0.7383, -0.05007), (0.1574, 0.2984, 0.1536), (0.2173, 0.8241, -0.04493), (0.0559, 0.3276, 0.02792), (-0.01119, 0.8532, -0.08408), (-0.02214, 0.3223, 0.1312), (-0.2385, 0.824, -0.1056), (-0.08008, 0.3154, 0.178), (-0.4353, 0.7387, -0.0625), (-0.2189, 0.3121, -0.04852), (-0.6139, 0.604, -0.07467), (-0.2341, 0.2335, 0.1622), (-0.7388, 0.425, -0.05284), (-0.2975, 0.1685, 0.0556), (-0.8215, 0.2199, -0.04018), (-0.3372, 0.08334, 0.07037), (-0.8424, -0.002526, -0.05286), (-0.3471, -0.02374, -0.005717), (-0.7983, -0.2374, -0.07053), (-0.2982, -0.09739, 0.1511), (-0.7693, -0.4279, -0.03955), (-0.2781, -0.1571, 0.1561), (-0.5359, -0.6328, -0.1863), (-0.2455, -0.2245, 0.1331), (-0.405, -0.7507, -0.07802), (-0.1456, -0.2933, 0.05285), (-0.1954, -0.8352, -0.07783), (-0.08358, -0.3219, 0.05886), (0.009077, -0.8582, -0.05197), (-0.01967, -0.3256, 0.0601), (0.2212, -0.8257, -0.02784), (0.1055, -0.329, 0.1025), (0.4235, -0.7419, -0.07028), (0.1783, -0.2932, 0.1482), (0.5992, -0.6032, -0.04661), (0.2192, -0.2454, 0.06876), (0.7365, -0.4238, -0.04139), (0.2592, -0.1687, 0.01558), (0.8188, -0.2195, -0.02689), (0.2997, -0.08216, 0.06953)], [], [(0, 5, 6, 1), (1, 6, 7, 2), (2, 7, 8, 3), (3, 8, 9, 4), (5, 10, 11, 6), (6, 11, 12, 7), (7, 12, 13, 8), (8, 13, 14, 9), (10, 15, 16, 11), (11, 16, 17, 12), (12, 17, 18, 13), (13, 18, 19, 14), (15, 20, 21, 16), (16, 21, 22, 17), (17, 22, 23, 18), (18, 23, 24, 19), (20, 25, 26, 21), (21, 26, 27, 22), (22, 27, 28, 23), (23, 28, 29, 24), (25, 30, 31, 26), (26, 31, 32, 27), (27, 32, 33, 28), (28, 33, 34, 29), (30, 35, 36, 31), (31, 36, 37, 32), (32, 37, 38, 33), (33, 38, 39, 34), (35, 40, 41, 36), (36, 41, 42, 37), (37, 42, 43, 38), (38, 43, 44, 39), (40, 45, 46, 41), (41, 46, 47, 42), (42, 47, 48, 43), (43, 48, 49, 44), (45, 50, 51, 46), (46, 51, 52, 47), (47, 52, 53, 48), (48, 53, 54, 49), (50, 55, 56, 51), (51, 56, 57, 52), (52, 57, 58, 53), (53, 58, 59, 54), (55, 60, 61, 56), (56, 61, 62, 57), (57, 62, 63, 58), (58, 63, 64, 59), (60, 65, 66, 61), (61, 66, 67, 62), (62, 67, 68, 63), (63, 68, 69, 64), (65, 70, 71, 66), (66, 71, 72, 67), (67, 72, 73, 68), (68, 73, 74, 69), (70, 75, 76, 71), (71, 76, 77, 72), (72, 77, 78, 73), (73, 78, 79, 74), (75, 80, 81, 76), (76, 81, 82, 77), (77, 82, 83, 78), (78, 83, 84, 79), (80, 85, 86, 81), (81, 86, 87, 82), (82, 87, 88, 83), (83, 88, 89, 84), (85, 90, 91, 86), (86, 91, 92, 87), (87, 92, 93, 88), (88, 93, 94, 89), (90, 95, 96, 91), (91, 96, 97, 92), (92, 97, 98, 93), (93, 98, 99, 94), (95, 100, 101, 96), (96, 101, 102, 97), (97, 102, 103, 98), (98, 103, 104, 99), (100, 105, 106, 101), (101, 106, 107, 102), (102, 107, 108, 103), (103, 108, 109, 104), (105, 110, 111, 106), (106, 111, 112, 107), (107, 112, 113, 108), (108, 113, 114, 109), (110, 115, 116, 111), (111, 116, 117, 112), (112, 117, 118, 113), (113, 118, 119, 114), (115, 0, 1, 116), (116, 1, 2, 117), (117, 2, 3, 118), (118, 3, 4, 119), (110, 105, 162, 164), (74, 79, 151, 149), (104, 109, 163, 161), (75, 70, 148, 150), (99, 104, 161, 159), (80, 75, 150, 152), (29, 34, 133, 131), (105, 100, 160, 162), (114, 119, 167, 165), (30, 25, 130, 132), (115, 110, 164, 166), (79, 84, 153, 151), (59, 64, 145, 143), (24, 29, 131, 129), (94, 99, 159, 157), (25, 20, 128, 130), (19, 24, 129, 127), (34, 39, 135, 133), (119, 4, 121, 167), (95, 90, 156, 158), (35, 30, 132, 134), (89, 94, 157, 155), (100, 95, 158, 160), (54, 59, 143, 141), (40, 35, 134, 136), (55, 50, 140, 142), (0, 115, 166, 120), (90, 85, 154, 156), (60, 55, 142, 144), (14, 19, 127, 125), (49, 54, 141, 139), (84, 89, 155, 153), (15, 10, 124, 126), (50, 45, 138, 140), (20, 15, 126, 128), (39, 44, 137, 135), (9, 14, 125, 123), (85, 80, 152, 154), (44, 49, 139, 137), (10, 5, 122, 124), (69, 74, 149, 147), (45, 40, 136, 138), (70, 65, 146, 148), (4, 9, 123, 121), (109, 114, 165, 163), (5, 0, 120, 122), (64, 69, 147, 145), (65, 60, 144, 146)])
me_torus_006.polygons.foreach_set('use_smooth', [True] * 144)
_k = {(162, 164): 0.08627, (149, 151): 0.08627, (161, 163): 0.08627, (148, 150): 0.08627, (159, 161): 0.08627, (150, 152): 0.08627, (131, 133): 0.08627, (160, 162): 0.08627, (165, 167): 0.08627, (130, 132): 0.08627, (164, 166): 0.08627, (151, 153): 0.08627, (143, 145): 0.08627, (129, 131): 0.08627, (157, 159): 0.08627, (128, 130): 0.08627, (127, 129): 0.08627, (133, 135): 0.08627, (121, 167): 0.08627, (156, 158): 0.08627, (132, 134): 0.08627, (155, 157): 0.08627, (158, 160): 0.08627, (141, 143): 0.08627, (134, 136): 0.08627, (140, 142): 0.08627, (120, 166): 0.08627, (154, 156): 0.08627, (142, 144): 0.08627, (125, 127): 0.08627, (139, 141): 0.08627, (153, 155): 0.08627, (124, 126): 0.08627, (138, 140): 0.08627, (126, 128): 0.08627, (135, 137): 0.08627, (123, 125): 0.08627, (152, 154): 0.08627, (137, 139): 0.08627, (122, 124): 0.08627, (147, 149): 0.08627, (136, 138): 0.08627, (146, 148): 0.08627, (121, 123): 0.08627, (163, 165): 0.08627, (120, 122): 0.08627, (145, 147): 0.08627, (144, 146): 0.08627}
me_torus_006.attributes.new('crease_edge', 'FLOAT', 'EDGE').data.foreach_set('value', [_k.get((min(e.vertices), max(e.vertices)), 0.0) for e in me_torus_006.edges])
me_torus_006.materials.append(mat_material_002)
me_torus_006.use_remesh_preserve_volume = False
me_torus_006.use_remesh_preserve_attributes = False
me_torus_006.use_mirror_vertex_groups = False
me_torus_006.update()
me_torus = bpy.data.meshes.new('Torus')
me_torus.from_pydata([(0.92, 0.0, 0.0), (0.8292, 0.0, 0.2192), (0.61, 0.0, 0.31), (0.3908, 0.0, 0.2192), (0.3, 0.0, 3.796e-17), (0.3908, 0.0, -0.2192), (0.61, 0.0, -0.31), (0.8292, 0.0, -0.2192), (0.8887, 0.2381, 0.0), (0.8009, 0.2146, 0.2192), (0.5892, 0.1579, 0.31), (0.3775, 0.1011, 0.2192), (0.2898, 0.07765, 3.796e-17), (0.3775, 0.1011, -0.2192), (0.5892, 0.1579, -0.31), (0.8009, 0.2146, -0.2192), (0.7967, 0.46, 0.0), (0.7181, 0.4146, 0.2192), (0.5283, 0.305, 0.31), (0.3384, 0.1954, 0.2192), (0.2598, 0.15, 3.796e-17), (0.3384, 0.1954, -0.2192), (0.5283, 0.305, -0.31), (0.7181, 0.4146, -0.2192), (0.6505, 0.6505, 0.0), (0.5863, 0.5863, 0.2192), (0.4313, 0.4313, 0.31), (0.2763, 0.2763, 0.2192), (0.2121, 0.2121, 3.796e-17), (0.2763, 0.2763, -0.2192), (0.4313, 0.4313, -0.31), (0.5863, 0.5863, -0.2192), (0.46, 0.7967, 0.0), (0.4146, 0.7181, 0.2192), (0.305, 0.5283, 0.31), (0.1954, 0.3384, 0.2192), (0.15, 0.2598, 3.796e-17), (0.1954, 0.3384, -0.2192), (0.305, 0.5283, -0.31), (0.4146, 0.7181, -0.2192), (0.2381, 0.8887, 0.0), (0.2146, 0.8009, 0.2192), (0.1579, 0.5892, 0.31), (0.1011, 0.3775, 0.2192), (0.07765, 0.2898, 3.796e-17), (0.1011, 0.3775, -0.2192), (0.1579, 0.5892, -0.31), (0.2146, 0.8009, -0.2192), (6.946e-08, 0.92, 0.0), (6.26e-08, 0.8292, 0.2192), (4.605e-08, 0.61, 0.31), (2.95e-08, 0.3908, 0.2192), (2.265e-08, 0.3, 3.796e-17), (2.95e-08, 0.3908, -0.2192), (4.605e-08, 0.61, -0.31), (6.26e-08, 0.8292, -0.2192), (-0.2381, 0.8887, 0.0), (-0.2146, 0.8009, 0.2192), (-0.1579, 0.5892, 0.31), (-0.1011, 0.3775, 0.2192), (-0.07765, 0.2898, 3.796e-17), (-0.1011, 0.3775, -0.2192), (-0.1579, 0.5892, -0.31), (-0.2146, 0.8009, -0.2192), (-0.46, 0.7967, 0.0), (-0.4146, 0.7181, 0.2192), (-0.305, 0.5283, 0.31), (-0.1954, 0.3384, 0.2192), (-0.15, 0.2598, 3.796e-17), (-0.1954, 0.3384, -0.2192), (-0.305, 0.5283, -0.31), (-0.4146, 0.7181, -0.2192), (-0.6505, 0.6505, 0.0), (-0.5863, 0.5863, 0.2192), (-0.4313, 0.4313, 0.31), (-0.2763, 0.2763, 0.2192), (-0.2121, 0.2121, 3.796e-17), (-0.2763, 0.2763, -0.2192), (-0.4313, 0.4313, -0.31), (-0.5863, 0.5863, -0.2192), (-0.7967, 0.46, 0.0), (-0.7181, 0.4146, 0.2192), (-0.5283, 0.305, 0.31), (-0.3384, 0.1954, 0.2192), (-0.2598, 0.15, 3.796e-17), (-0.3384, 0.1954, -0.2192), (-0.5283, 0.305, -0.31), (-0.7181, 0.4146, -0.2192), (-0.8887, 0.2381, 0.0), (-0.8009, 0.2146, 0.2192), (-0.5892, 0.1579, 0.31), (-0.3775, 0.1011, 0.2192), (-0.2898, 0.07765, 3.796e-17), (-0.3775, 0.1011, -0.2192), (-0.5892, 0.1579, -0.31), (-0.8009, 0.2146, -0.2192), (-0.92, 8.043e-08, 0.0), (-0.8292, 7.249e-08, 0.2192), (-0.61, 5.333e-08, 0.31), (-0.3908, 3.416e-08, 0.2192), (-0.3, 2.623e-08, 3.796e-17), (-0.3908, 3.416e-08, -0.2192), (-0.61, 5.333e-08, -0.31), (-0.8292, 7.249e-08, -0.2192), (-0.8887, -0.2381, 0.0), (-0.8009, -0.2146, 0.2192), (-0.5892, -0.1579, 0.31), (-0.3775, -0.1011, 0.2192), (-0.2898, -0.07765, 3.796e-17), (-0.3775, -0.1011, -0.2192), (-0.5892, -0.1579, -0.31), (-0.8009, -0.2146, -0.2192), (-0.7967, -0.46, 0.0), (-0.7181, -0.4146, 0.2192), (-0.5283, -0.305, 0.31), (-0.3384, -0.1954, 0.2192), (-0.2598, -0.15, 3.796e-17), (-0.3384, -0.1954, -0.2192), (-0.5283, -0.305, -0.31), (-0.7181, -0.4146, -0.2192), (-0.6505, -0.6505, 0.0), (-0.5863, -0.5863, 0.2192), (-0.4313, -0.4313, 0.31), (-0.2763, -0.2763, 0.2192), (-0.2121, -0.2121, 3.796e-17), (-0.2763, -0.2763, -0.2192), (-0.4313, -0.4313, -0.31), (-0.5863, -0.5863, -0.2192), (-0.46, -0.7967, 0.0), (-0.4146, -0.7181, 0.2192), (-0.305, -0.5283, 0.31), (-0.1954, -0.3384, 0.2192), (-0.15, -0.2598, 3.796e-17), (-0.1954, -0.3384, -0.2192), (-0.305, -0.5283, -0.31), (-0.4146, -0.7181, -0.2192), (-0.2381, -0.8887, 0.0), (-0.2146, -0.8009, 0.2192), (-0.1579, -0.5892, 0.31), (-0.1011, -0.3775, 0.2192), (-0.07765, -0.2898, 3.796e-17), (-0.1011, -0.3775, -0.2192), (-0.1579, -0.5892, -0.31), (-0.2146, -0.8009, -0.2192), (6.946e-08, -0.92, 0.0), (6.26e-08, -0.8292, 0.2192), (4.605e-08, -0.61, 0.31), (2.95e-08, -0.3908, 0.2192), (2.265e-08, -0.3, 3.796e-17), (2.95e-08, -0.3908, -0.2192), (4.605e-08, -0.61, -0.31), (6.26e-08, -0.8292, -0.2192), (0.2381, -0.8887, 0.0), (0.2146, -0.8009, 0.2192), (0.1579, -0.5892, 0.31), (0.1011, -0.3775, 0.2192), (0.07765, -0.2898, 3.796e-17), (0.1011, -0.3775, -0.2192), (0.1579, -0.5892, -0.31), (0.2146, -0.8009, -0.2192), (0.46, -0.7967, 0.0), (0.4146, -0.7181, 0.2192), (0.305, -0.5283, 0.31), (0.1954, -0.3384, 0.2192), (0.15, -0.2598, 3.796e-17), (0.1954, -0.3384, -0.2192), (0.305, -0.5283, -0.31), (0.4146, -0.7181, -0.2192), (0.6505, -0.6505, 0.0), (0.5863, -0.5863, 0.2192), (0.4313, -0.4313, 0.31), (0.2763, -0.2763, 0.2192), (0.2121, -0.2121, 3.796e-17), (0.2763, -0.2763, -0.2192), (0.4313, -0.4313, -0.31), (0.5863, -0.5863, -0.2192), (0.7967, -0.46, 0.0), (0.7181, -0.4146, 0.2192), (0.5283, -0.305, 0.31), (0.3384, -0.1954, 0.2192), (0.2598, -0.15, 3.796e-17), (0.3384, -0.1954, -0.2192), (0.5283, -0.305, -0.31), (0.7181, -0.4146, -0.2192), (0.8887, -0.2381, 0.0), (0.8009, -0.2146, 0.2192), (0.5892, -0.1579, 0.31), (0.3775, -0.1011, 0.2192), (0.2898, -0.07765, 3.796e-17), (0.3775, -0.1011, -0.2192), (0.5892, -0.1579, -0.31), (0.8009, -0.2146, -0.2192)], [], [(0, 8, 9, 1), (1, 9, 10, 2), (2, 10, 11, 3), (3, 11, 12, 4), (4, 12, 13, 5), (5, 13, 14, 6), (6, 14, 15, 7), (7, 15, 8, 0), (8, 16, 17, 9), (9, 17, 18, 10), (10, 18, 19, 11), (11, 19, 20, 12), (12, 20, 21, 13), (13, 21, 22, 14), (14, 22, 23, 15), (15, 23, 16, 8), (16, 24, 25, 17), (17, 25, 26, 18), (18, 26, 27, 19), (19, 27, 28, 20), (20, 28, 29, 21), (21, 29, 30, 22), (22, 30, 31, 23), (23, 31, 24, 16), (24, 32, 33, 25), (25, 33, 34, 26), (26, 34, 35, 27), (27, 35, 36, 28), (28, 36, 37, 29), (29, 37, 38, 30), (30, 38, 39, 31), (31, 39, 32, 24), (32, 40, 41, 33), (33, 41, 42, 34), (34, 42, 43, 35), (35, 43, 44, 36), (36, 44, 45, 37), (37, 45, 46, 38), (38, 46, 47, 39), (39, 47, 40, 32), (40, 48, 49, 41), (41, 49, 50, 42), (42, 50, 51, 43), (43, 51, 52, 44), (44, 52, 53, 45), (45, 53, 54, 46), (46, 54, 55, 47), (47, 55, 48, 40), (48, 56, 57, 49), (49, 57, 58, 50), (50, 58, 59, 51), (51, 59, 60, 52), (52, 60, 61, 53), (53, 61, 62, 54), (54, 62, 63, 55), (55, 63, 56, 48), (56, 64, 65, 57), (57, 65, 66, 58), (58, 66, 67, 59), (59, 67, 68, 60), (60, 68, 69, 61), (61, 69, 70, 62), (62, 70, 71, 63), (63, 71, 64, 56), (64, 72, 73, 65), (65, 73, 74, 66), (66, 74, 75, 67), (67, 75, 76, 68), (68, 76, 77, 69), (69, 77, 78, 70), (70, 78, 79, 71), (71, 79, 72, 64), (72, 80, 81, 73), (73, 81, 82, 74), (74, 82, 83, 75), (75, 83, 84, 76), (76, 84, 85, 77), (77, 85, 86, 78), (78, 86, 87, 79), (79, 87, 80, 72), (80, 88, 89, 81), (81, 89, 90, 82), (82, 90, 91, 83), (83, 91, 92, 84), (84, 92, 93, 85), (85, 93, 94, 86), (86, 94, 95, 87), (87, 95, 88, 80), (88, 96, 97, 89), (89, 97, 98, 90), (90, 98, 99, 91), (91, 99, 100, 92), (92, 100, 101, 93), (93, 101, 102, 94), (94, 102, 103, 95), (95, 103, 96, 88), (96, 104, 105, 97), (97, 105, 106, 98), (98, 106, 107, 99), (99, 107, 108, 100), (100, 108, 109, 101), (101, 109, 110, 102), (102, 110, 111, 103), (103, 111, 104, 96), (104, 112, 113, 105), (105, 113, 114, 106), (106, 114, 115, 107), (107, 115, 116, 108), (108, 116, 117, 109), (109, 117, 118, 110), (110, 118, 119, 111), (111, 119, 112, 104), (112, 120, 121, 113), (113, 121, 122, 114), (114, 122, 123, 115), (115, 123, 124, 116), (116, 124, 125, 117), (117, 125, 126, 118), (118, 126, 127, 119), (119, 127, 120, 112), (120, 128, 129, 121), (121, 129, 130, 122), (122, 130, 131, 123), (123, 131, 132, 124), (124, 132, 133, 125), (125, 133, 134, 126), (126, 134, 135, 127), (127, 135, 128, 120), (128, 136, 137, 129), (129, 137, 138, 130), (130, 138, 139, 131), (131, 139, 140, 132), (132, 140, 141, 133), (133, 141, 142, 134), (134, 142, 143, 135), (135, 143, 136, 128), (136, 144, 145, 137), (137, 145, 146, 138), (138, 146, 147, 139), (139, 147, 148, 140), (140, 148, 149, 141), (141, 149, 150, 142), (142, 150, 151, 143), (143, 151, 144, 136), (144, 152, 153, 145), (145, 153, 154, 146), (146, 154, 155, 147), (147, 155, 156, 148), (148, 156, 157, 149), (149, 157, 158, 150), (150, 158, 159, 151), (151, 159, 152, 144), (152, 160, 161, 153), (153, 161, 162, 154), (154, 162, 163, 155), (155, 163, 164, 156), (156, 164, 165, 157), (157, 165, 166, 158), (158, 166, 167, 159), (159, 167, 160, 152), (160, 168, 169, 161), (161, 169, 170, 162), (162, 170, 171, 163), (163, 171, 172, 164), (164, 172, 173, 165), (165, 173, 174, 166), (166, 174, 175, 167), (167, 175, 168, 160), (168, 176, 177, 169), (169, 177, 178, 170), (170, 178, 179, 171), (171, 179, 180, 172), (172, 180, 181, 173), (173, 181, 182, 174), (174, 182, 183, 175), (175, 183, 176, 168), (176, 184, 185, 177), (177, 185, 186, 178), (178, 186, 187, 179), (179, 187, 188, 180), (180, 188, 189, 181), (181, 189, 190, 182), (182, 190, 191, 183), (183, 191, 184, 176), (184, 0, 1, 185), (185, 1, 2, 186), (186, 2, 3, 187), (187, 3, 4, 188), (188, 4, 5, 189), (189, 5, 6, 190), (190, 6, 7, 191), (191, 7, 0, 184)])
me_torus.polygons.foreach_set('use_smooth', [True] * 192)
me_torus.materials.append(mat_material_001)
me_torus.use_remesh_preserve_volume = False
me_torus.use_remesh_preserve_attributes = False
me_torus.use_mirror_vertex_groups = False
me_torus.update()
me_torus_000 = bpy.data.meshes.new('Torus.000')
me_torus_000.from_pydata([(2.744, -0.5698, 2.243)], [], [])
me_torus_000.use_remesh_preserve_volume = False
me_torus_000.use_remesh_preserve_attributes = False
me_torus_000.use_mirror_vertex_groups = False
me_torus_000.update()
me_plane = bpy.data.meshes.new('Plane')
me_plane.from_pydata([(-1.0, -1.0, 0.0), (1.0, -1.0, 0.0), (-1.0, 1.0, 0.0), (1.0, 1.0, 0.0)], [], [(0, 1, 3, 2)])
_uv = me_plane.uv_layers.new(name='UVMap')
_uv.uv.foreach_set('vector', [0.0001, 9.998e-05, 0.9999, 9.998e-05, 0.9999, 0.9999, 9.998e-05, 0.9999])
me_plane.materials.append(mat_material)
me_plane.use_remesh_preserve_volume = False
me_plane.use_remesh_preserve_attributes = False
me_plane.use_mirror_vertex_groups = False
me_plane.update()
me_cylinder_011 = bpy.data.meshes.new('Cylinder.011')
me_cylinder_011.from_pydata([(0.0, 0.2259, 0.0), (0.01844, 0.2328, 0.5733), (0.1597, 0.1597, 0.0), (0.1782, 0.1667, 0.5733), (0.2259, -9.873e-09, 0.0), (0.2443, 0.006945, 0.5733), (0.1597, -0.1597, 0.0), (0.1782, -0.1528, 0.5733), (-1.975e-08, -0.2259, 0.0), (0.01844, -0.2189, 0.5733), (-0.1597, -0.1597, 0.0), (-0.1413, -0.1528, 0.5733), (-0.2259, 2.694e-09, 0.0), (-0.2074, 0.006945, 0.5733), (-0.1597, 0.1597, 0.0), (-0.1413, 0.1667, 0.5733), (0.1379, 0.1188, 0.6497), (0.02118, 0.1672, 0.6497), (0.1862, 0.002148, 0.6497), (0.1379, -0.1145, 0.6497), (0.02118, -0.1629, 0.6497), (-0.09551, -0.1145, 0.6497), (-0.1438, 0.002148, 0.6497), (-0.09551, 0.1188, 0.6497)], [], [(0, 1, 3, 2), (2, 3, 5, 4), (4, 5, 7, 6), (6, 7, 9, 8), (8, 9, 11, 10), (10, 11, 13, 12), (9, 7, 19, 20), (12, 13, 15, 14), (14, 15, 1, 0), (16, 17, 23, 22, 21, 20, 19, 18), (15, 13, 22, 23), (5, 3, 16, 18), (11, 9, 20, 21), (1, 15, 23, 17), (3, 1, 17, 16), (7, 5, 18, 19), (13, 11, 21, 22)])
me_cylinder_011.polygons.foreach_set('use_smooth', [True] * 17)
me_cylinder_011.materials.append(mat_sprinkles_yellow)
me_cylinder_011.use_remesh_preserve_volume = False
me_cylinder_011.use_remesh_preserve_attributes = False
me_cylinder_011.use_mirror_vertex_groups = False
me_cylinder_011.update()
me_cylinder_010 = bpy.data.meshes.new('Cylinder.010')
me_cylinder_010.from_pydata([(0.0, 0.2259, 0.0), (0.0, 0.2259, 1.0), (0.1597, 0.1597, 0.0), (0.1597, 0.1597, 1.0), (0.2259, -9.873e-09, 0.0), (0.2259, -9.873e-09, 1.0), (0.1597, -0.1597, 0.0), (0.1597, -0.1597, 1.0), (-1.975e-08, -0.2259, 0.0), (-1.975e-08, -0.2259, 1.0), (-0.1597, -0.1597, 0.0), (-0.1597, -0.1597, 1.0), (-0.2259, 2.694e-09, 0.0), (-0.2259, 2.694e-09, 1.0), (-0.1597, 0.1597, 0.0), (-0.1597, 0.1597, 1.0), (0.1194, 0.1119, 1.076), (0.00274, 0.1602, 1.076), (0.1678, -0.004796, 1.076), (0.1194, -0.1215, 1.076), (0.00274, -0.1698, 1.076), (-0.114, -0.1215, 1.076), (-0.1623, -0.004796, 1.076), (-0.114, 0.1119, 1.076)], [], [(0, 1, 3, 2), (2, 3, 5, 4), (4, 5, 7, 6), (6, 7, 9, 8), (8, 9, 11, 10), (10, 11, 13, 12), (9, 7, 19, 20), (12, 13, 15, 14), (14, 15, 1, 0), (16, 17, 23, 22, 21, 20, 19, 18), (15, 13, 22, 23), (5, 3, 16, 18), (11, 9, 20, 21), (1, 15, 23, 17), (3, 1, 17, 16), (7, 5, 18, 19), (13, 11, 21, 22)])
me_cylinder_010.polygons.foreach_set('use_smooth', [True] * 17)
me_cylinder_010.materials.append(mat_sprinkles_yellow)
me_cylinder_010.use_remesh_preserve_volume = False
me_cylinder_010.use_remesh_preserve_attributes = False
me_cylinder_010.use_mirror_vertex_groups = False
me_cylinder_010.update()
me_cylinder_009 = bpy.data.meshes.new('Cylinder.009')
me_cylinder_009.from_pydata([(0.0, 0.2259, 0.0), (0.0, 0.2259, 1.0), (0.1597, 0.1597, 0.0), (0.1597, 0.1597, 1.0), (0.2259, -9.873e-09, 0.0), (0.2259, -9.873e-09, 1.0), (0.1597, -0.1597, 0.0), (0.1597, -0.1597, 1.0), (-1.975e-08, -0.2259, 0.0), (-1.975e-08, -0.2259, 1.0), (-0.1597, -0.1597, 0.0), (-0.1597, -0.1597, 1.0), (-0.2259, 2.694e-09, 0.0), (-0.2259, 2.694e-09, 1.0), (-0.1597, 0.1597, 0.0), (-0.1597, 0.1597, 1.0), (0.1194, 0.1119, 1.076), (0.00274, 0.1602, 1.076), (0.1678, -0.004796, 1.076), (0.1194, -0.1215, 1.076), (0.00274, -0.1698, 1.076), (-0.114, -0.1215, 1.076), (-0.1623, -0.004796, 1.076), (-0.114, 0.1119, 1.076)], [], [(0, 1, 3, 2), (2, 3, 5, 4), (4, 5, 7, 6), (6, 7, 9, 8), (8, 9, 11, 10), (10, 11, 13, 12), (9, 7, 19, 20), (12, 13, 15, 14), (14, 15, 1, 0), (16, 17, 23, 22, 21, 20, 19, 18), (15, 13, 22, 23), (5, 3, 16, 18), (11, 9, 20, 21), (1, 15, 23, 17), (3, 1, 17, 16), (7, 5, 18, 19), (13, 11, 21, 22)])
me_cylinder_009.polygons.foreach_set('use_smooth', [True] * 17)
me_cylinder_009.materials.append(mat_sprinkles_pink)
me_cylinder_009.use_remesh_preserve_volume = False
me_cylinder_009.use_remesh_preserve_attributes = False
me_cylinder_009.use_mirror_vertex_groups = False
me_cylinder_009.update()
me_cylinder_008 = bpy.data.meshes.new('Cylinder.008')
me_cylinder_008.from_pydata([(0.0, 0.2259, 0.0), (0.01844, 0.2328, 0.5733), (0.1597, 0.1597, 0.0), (0.1782, 0.1667, 0.5733), (0.2259, -9.873e-09, 0.0), (0.2443, 0.006945, 0.5733), (0.1597, -0.1597, 0.0), (0.1782, -0.1528, 0.5733), (-1.975e-08, -0.2259, 0.0), (0.01844, -0.2189, 0.5733), (-0.1597, -0.1597, 0.0), (-0.1413, -0.1528, 0.5733), (-0.2259, 2.694e-09, 0.0), (-0.2074, 0.006945, 0.5733), (-0.1597, 0.1597, 0.0), (-0.1413, 0.1667, 0.5733), (0.1379, 0.1188, 0.6497), (0.02118, 0.1672, 0.6497), (0.1862, 0.002148, 0.6497), (0.1379, -0.1145, 0.6497), (0.02118, -0.1629, 0.6497), (-0.09551, -0.1145, 0.6497), (-0.1438, 0.002148, 0.6497), (-0.09551, 0.1188, 0.6497)], [], [(0, 1, 3, 2), (2, 3, 5, 4), (4, 5, 7, 6), (6, 7, 9, 8), (8, 9, 11, 10), (10, 11, 13, 12), (9, 7, 19, 20), (12, 13, 15, 14), (14, 15, 1, 0), (16, 17, 23, 22, 21, 20, 19, 18), (15, 13, 22, 23), (5, 3, 16, 18), (11, 9, 20, 21), (1, 15, 23, 17), (3, 1, 17, 16), (7, 5, 18, 19), (13, 11, 21, 22)])
me_cylinder_008.polygons.foreach_set('use_smooth', [True] * 17)
me_cylinder_008.materials.append(mat_sprinkles_pink)
me_cylinder_008.use_remesh_preserve_volume = False
me_cylinder_008.use_remesh_preserve_attributes = False
me_cylinder_008.use_mirror_vertex_groups = False
me_cylinder_008.update()
me_cylinder_007 = bpy.data.meshes.new('Cylinder.007')
me_cylinder_007.from_pydata([(0.0, 0.2259, 0.0), (0.01844, 0.2328, 0.5733), (0.1597, 0.1597, 0.0), (0.1782, 0.1667, 0.5733), (0.2259, -9.873e-09, 0.0), (0.2443, 0.006945, 0.5733), (0.1597, -0.1597, 0.0), (0.1782, -0.1528, 0.5733), (-1.975e-08, -0.2259, 0.0), (0.01844, -0.2189, 0.5733), (-0.1597, -0.1597, 0.0), (-0.1413, -0.1528, 0.5733), (-0.2259, 2.694e-09, 0.0), (-0.2074, 0.006945, 0.5733), (-0.1597, 0.1597, 0.0), (-0.1413, 0.1667, 0.5733), (0.1379, 0.1188, 0.6497), (0.02118, 0.1672, 0.6497), (0.1862, 0.002148, 0.6497), (0.1379, -0.1145, 0.6497), (0.02118, -0.1629, 0.6497), (-0.09551, -0.1145, 0.6497), (-0.1438, 0.002148, 0.6497), (-0.09551, 0.1188, 0.6497)], [], [(0, 1, 3, 2), (2, 3, 5, 4), (4, 5, 7, 6), (6, 7, 9, 8), (8, 9, 11, 10), (10, 11, 13, 12), (9, 7, 19, 20), (12, 13, 15, 14), (14, 15, 1, 0), (16, 17, 23, 22, 21, 20, 19, 18), (15, 13, 22, 23), (5, 3, 16, 18), (11, 9, 20, 21), (1, 15, 23, 17), (3, 1, 17, 16), (7, 5, 18, 19), (13, 11, 21, 22)])
me_cylinder_007.polygons.foreach_set('use_smooth', [True] * 17)
me_cylinder_007.materials.append(mat_sprinkles_white)
me_cylinder_007.use_remesh_preserve_volume = False
me_cylinder_007.use_remesh_preserve_attributes = False
me_cylinder_007.use_mirror_vertex_groups = False
me_cylinder_007.update()
me_cylinder_006 = bpy.data.meshes.new('Cylinder.006')
me_cylinder_006.from_pydata([(0.0, 0.2259, 0.0), (0.0, 0.2259, 1.0), (0.1597, 0.1597, 0.0), (0.1597, 0.1597, 1.0), (0.2259, -9.873e-09, 0.0), (0.2259, -9.873e-09, 1.0), (0.1597, -0.1597, 0.0), (0.1597, -0.1597, 1.0), (-1.975e-08, -0.2259, 0.0), (-1.975e-08, -0.2259, 1.0), (-0.1597, -0.1597, 0.0), (-0.1597, -0.1597, 1.0), (-0.2259, 2.694e-09, 0.0), (-0.2259, 2.694e-09, 1.0), (-0.1597, 0.1597, 0.0), (-0.1597, 0.1597, 1.0), (0.1194, 0.1119, 1.076), (0.00274, 0.1602, 1.076), (0.1678, -0.004796, 1.076), (0.1194, -0.1215, 1.076), (0.00274, -0.1698, 1.076), (-0.114, -0.1215, 1.076), (-0.1623, -0.004796, 1.076), (-0.114, 0.1119, 1.076)], [], [(0, 1, 3, 2), (2, 3, 5, 4), (4, 5, 7, 6), (6, 7, 9, 8), (8, 9, 11, 10), (10, 11, 13, 12), (9, 7, 19, 20), (12, 13, 15, 14), (14, 15, 1, 0), (16, 17, 23, 22, 21, 20, 19, 18), (15, 13, 22, 23), (5, 3, 16, 18), (11, 9, 20, 21), (1, 15, 23, 17), (3, 1, 17, 16), (7, 5, 18, 19), (13, 11, 21, 22)])
me_cylinder_006.polygons.foreach_set('use_smooth', [True] * 17)
me_cylinder_006.materials.append(mat_sprinkles_white)
me_cylinder_006.use_remesh_preserve_volume = False
me_cylinder_006.use_remesh_preserve_attributes = False
me_cylinder_006.use_mirror_vertex_groups = False
me_cylinder_006.update()
me_cylinder_005 = bpy.data.meshes.new('Cylinder.005')
me_cylinder_005.from_pydata([(0.0, 0.2259, 0.0), (0.0, 0.2259, 1.0), (0.1597, 0.1597, 0.0), (0.1597, 0.1597, 1.0), (0.2259, -9.873e-09, 0.0), (0.2259, -9.873e-09, 1.0), (0.1597, -0.1597, 0.0), (0.1597, -0.1597, 1.0), (-1.975e-08, -0.2259, 0.0), (-1.975e-08, -0.2259, 1.0), (-0.1597, -0.1597, 0.0), (-0.1597, -0.1597, 1.0), (-0.2259, 2.694e-09, 0.0), (-0.2259, 2.694e-09, 1.0), (-0.1597, 0.1597, 0.0), (-0.1597, 0.1597, 1.0), (0.1194, 0.1119, 1.076), (0.00274, 0.1602, 1.076), (0.1678, -0.004796, 1.076), (0.1194, -0.1215, 1.076), (0.00274, -0.1698, 1.076), (-0.114, -0.1215, 1.076), (-0.1623, -0.004796, 1.076), (-0.114, 0.1119, 1.076)], [], [(0, 1, 3, 2), (2, 3, 5, 4), (4, 5, 7, 6), (6, 7, 9, 8), (8, 9, 11, 10), (10, 11, 13, 12), (9, 7, 19, 20), (12, 13, 15, 14), (14, 15, 1, 0), (16, 17, 23, 22, 21, 20, 19, 18), (15, 13, 22, 23), (5, 3, 16, 18), (11, 9, 20, 21), (1, 15, 23, 17), (3, 1, 17, 16), (7, 5, 18, 19), (13, 11, 21, 22)])
me_cylinder_005.polygons.foreach_set('use_smooth', [True] * 17)
me_cylinder_005.materials.append(mat_sprinkles_white_001)
me_cylinder_005.use_remesh_preserve_volume = False
me_cylinder_005.use_remesh_preserve_attributes = False
me_cylinder_005.use_mirror_vertex_groups = False
me_cylinder_005.update()
me_cylinder_000 = bpy.data.meshes.new('Cylinder.000')
me_cylinder_000.from_pydata([(0.0, 0.2259, 0.0), (0.01844, 0.2328, 0.5733), (0.1597, 0.1597, 0.0), (0.1782, 0.1667, 0.5733), (0.2259, -9.873e-09, 0.0), (0.2443, 0.006945, 0.5733), (0.1597, -0.1597, 0.0), (0.1782, -0.1528, 0.5733), (-1.975e-08, -0.2259, 0.0), (0.01844, -0.2189, 0.5733), (-0.1597, -0.1597, 0.0), (-0.1413, -0.1528, 0.5733), (-0.2259, 2.694e-09, 0.0), (-0.2074, 0.006945, 0.5733), (-0.1597, 0.1597, 0.0), (-0.1413, 0.1667, 0.5733), (0.1379, 0.1188, 0.6497), (0.02118, 0.1672, 0.6497), (0.1862, 0.002148, 0.6497), (0.1379, -0.1145, 0.6497), (0.02118, -0.1629, 0.6497), (-0.09551, -0.1145, 0.6497), (-0.1438, 0.002148, 0.6497), (-0.09551, 0.1188, 0.6497)], [], [(0, 1, 3, 2), (2, 3, 5, 4), (4, 5, 7, 6), (6, 7, 9, 8), (8, 9, 11, 10), (10, 11, 13, 12), (9, 7, 19, 20), (12, 13, 15, 14), (14, 15, 1, 0), (16, 17, 23, 22, 21, 20, 19, 18), (15, 13, 22, 23), (5, 3, 16, 18), (11, 9, 20, 21), (1, 15, 23, 17), (3, 1, 17, 16), (7, 5, 18, 19), (13, 11, 21, 22)])
me_cylinder_000.polygons.foreach_set('use_smooth', [True] * 17)
me_cylinder_000.materials.append(mat_sprinkles_white_001)
me_cylinder_000.use_remesh_preserve_volume = False
me_cylinder_000.use_remesh_preserve_attributes = False
me_cylinder_000.use_mirror_vertex_groups = False
me_cylinder_000.update()
me_cylinder_004 = bpy.data.meshes.new('Cylinder.004')
me_cylinder_004.from_pydata([(0.0, 0.2259, 0.0), (0.01844, 0.2328, 0.5733), (0.1597, 0.1597, 0.0), (0.1782, 0.1667, 0.5733), (0.2259, -9.873e-09, 0.0), (0.2443, 0.006945, 0.5733), (0.1597, -0.1597, 0.0), (0.1782, -0.1528, 0.5733), (-1.975e-08, -0.2259, 0.0), (0.01844, -0.2189, 0.5733), (-0.1597, -0.1597, 0.0), (-0.1413, -0.1528, 0.5733), (-0.2259, 2.694e-09, 0.0), (-0.2074, 0.006945, 0.5733), (-0.1597, 0.1597, 0.0), (-0.1413, 0.1667, 0.5733), (0.1379, 0.1188, 0.6497), (0.02118, 0.1672, 0.6497), (0.1862, 0.002148, 0.6497), (0.1379, -0.1145, 0.6497), (0.02118, -0.1629, 0.6497), (-0.09551, -0.1145, 0.6497), (-0.1438, 0.002148, 0.6497), (-0.09551, 0.1188, 0.6497)], [], [(0, 1, 3, 2), (2, 3, 5, 4), (4, 5, 7, 6), (6, 7, 9, 8), (8, 9, 11, 10), (10, 11, 13, 12), (9, 7, 19, 20), (12, 13, 15, 14), (14, 15, 1, 0), (16, 17, 23, 22, 21, 20, 19, 18), (15, 13, 22, 23), (5, 3, 16, 18), (11, 9, 20, 21), (1, 15, 23, 17), (3, 1, 17, 16), (7, 5, 18, 19), (13, 11, 21, 22)])
me_cylinder_004.polygons.foreach_set('use_smooth', [True] * 17)
me_cylinder_004.materials.append(mat_material_003)
me_cylinder_004.use_remesh_preserve_volume = False
me_cylinder_004.use_remesh_preserve_attributes = False
me_cylinder_004.use_mirror_vertex_groups = False
me_cylinder_004.update()
me_cylinder_001 = bpy.data.meshes.new('Cylinder.001')
me_cylinder_001.from_pydata([(0.0, 0.2259, 0.0), (0.0, 0.2259, 1.0), (0.1597, 0.1597, 0.0), (0.1597, 0.1597, 1.0), (0.2259, -9.873e-09, 0.0), (0.2259, -9.873e-09, 1.0), (0.1597, -0.1597, 0.0), (0.1597, -0.1597, 1.0), (-1.975e-08, -0.2259, 0.0), (-1.975e-08, -0.2259, 1.0), (-0.1597, -0.1597, 0.0), (-0.1597, -0.1597, 1.0), (-0.2259, 2.694e-09, 0.0), (-0.2259, 2.694e-09, 1.0), (-0.1597, 0.1597, 0.0), (-0.1597, 0.1597, 1.0), (0.1194, 0.1119, 1.076), (0.00274, 0.1602, 1.076), (0.1678, -0.004796, 1.076), (0.1194, -0.1215, 1.076), (0.00274, -0.1698, 1.076), (-0.114, -0.1215, 1.076), (-0.1623, -0.004796, 1.076), (-0.114, 0.1119, 1.076)], [], [(0, 1, 3, 2), (2, 3, 5, 4), (4, 5, 7, 6), (6, 7, 9, 8), (8, 9, 11, 10), (10, 11, 13, 12), (9, 7, 19, 20), (12, 13, 15, 14), (14, 15, 1, 0), (16, 17, 23, 22, 21, 20, 19, 18), (15, 13, 22, 23), (5, 3, 16, 18), (11, 9, 20, 21), (1, 15, 23, 17), (3, 1, 17, 16), (7, 5, 18, 19), (13, 11, 21, 22)])
me_cylinder_001.polygons.foreach_set('use_smooth', [True] * 17)
me_cylinder_001.materials.append(mat_material_003)
me_cylinder_001.use_remesh_preserve_volume = False
me_cylinder_001.use_remesh_preserve_attributes = False
me_cylinder_001.use_mirror_vertex_groups = False
me_cylinder_001.update()

# ---- objects
ob_plane_002 = bpy.data.objects.new('Plane.002', me_plane_002)
ob_area_002 = bpy.data.objects.new('Area.002', light_area_002)
ob_plane_001 = bpy.data.objects.new('Plane.001', me_plane_001)
ob_area_001 = bpy.data.objects.new('Area.001', light_area_001)
ob_area = bpy.data.objects.new('Area', light_area)
ob_cylinder = bpy.data.objects.new('Cylinder', me_cylinder_002)
ob_cylinder_001 = bpy.data.objects.new('Cylinder.001', me_cylinder_003)
ob_torus_002 = bpy.data.objects.new('Torus.002', me_torus_001)
ob_torus_001 = bpy.data.objects.new('Torus.001', me_torus_006)
ob_torus = bpy.data.objects.new('Torus', me_torus)
ob_torus_000 = bpy.data.objects.new('Torus.000', me_torus_000)
ob_plane = bpy.data.objects.new('Plane', me_plane)
ob_camera = bpy.data.objects.new('Camera', cam_camera)
ob_sprinkle_009 = bpy.data.objects.new('sprinkle.009', me_cylinder_011)
ob_sprinkle_008 = bpy.data.objects.new('sprinkle.008', me_cylinder_010)
ob_sprinkle_007 = bpy.data.objects.new('sprinkle.007', me_cylinder_009)
ob_sprinkle_006 = bpy.data.objects.new('sprinkle.006', me_cylinder_008)
ob_sprinkle_005 = bpy.data.objects.new('sprinkle.005', me_cylinder_007)
ob_sprinkle_004 = bpy.data.objects.new('sprinkle.004', me_cylinder_006)
ob_sprinkle_003 = bpy.data.objects.new('sprinkle.003', me_cylinder_005)
ob_sprinkle_002 = bpy.data.objects.new('sprinkle.002', me_cylinder_000)
ob_sprinkle_001 = bpy.data.objects.new('sprinkle.001', me_cylinder_004)
ob_sprinkle = bpy.data.objects.new('sprinkle', me_cylinder_001)
ob_lamp = bpy.data.objects.new('Lamp', light_lamp)

# ---- transforms, parenting, visibility, modifiers, constraints
ob_plane_002.location = (9.597, 1.444, 1.983)
ob_plane_002.rotation_euler = (-0.0, 1.573, -0.0)
ob_plane_002.scale = (10.35, 10.35, 10.35)
ob_plane_002.lineart.crease_threshold = 0.0
ob_area_002.location = (-4.208, 0.7284, 15.81)
ob_area_002.lineart.crease_threshold = 0.0
ob_plane_001.location = (5.473, -8.695, 9.189)
ob_plane_001.rotation_euler = (1.567, -0.0, 0.0)
ob_plane_001.scale = (20.71, 20.71, 1.003)
ob_plane_001.lineart.crease_threshold = 0.0
ob_area_001.location = (-9.206, 0.7852, 2.806)
ob_area_001.rotation_euler = (-3.142, -1.571, 3.142)
ob_area_001.lock_rotation = (True, True, True)
ob_area_001.lineart.crease_threshold = 0.0
ob_area.location = (8.627, 0.6509, 2.299)
ob_area.rotation_euler = (-3.142, 1.571, 3.142)
ob_area.lock_rotation = (True, True, True)
ob_area.lineart.crease_threshold = 0.0
ob_cylinder.location = (-0.2345, -0.7071, 0.883)
ob_cylinder.rotation_euler = (0.0, -0.0, 12.2)
ob_cylinder.scale = (0.6884, 0.6884, 0.7875)
ob_cylinder.lineart.crease_threshold = 0.0
_m = ob_cylinder.modifiers.new('Subsurf', 'SUBSURF')
_m.uv_smooth = 'PRESERVE_CORNERS'
_m.levels = 3
_m.render_levels = 6
_m.show_only_control_edges = False
ob_cylinder_001.location = (2.725, 0.3516, 0.08248)
ob_cylinder_001.rotation_euler = (0.0, 0.0, 0.8544)
ob_cylinder_001.lineart.crease_threshold = 0.0
_m = ob_cylinder_001.modifiers.new('Subsurf', 'SUBSURF')
_m.uv_smooth = 'PRESERVE_CORNERS'
_m.quality = 2
_m.show_only_control_edges = False
_m = ob_cylinder_001.modifiers.new('ParticleSystem 1', 'PARTICLE_SYSTEM')
ob_torus_002.location = (2.003, 0.8443, 0.7722)
ob_torus_002.rotation_euler = (0.4593, -0.02156, -2.238)
ob_torus_002.scale = (1.017, 1.017, 1.017)
ob_torus_002.lineart.crease_threshold = 0.0
_vg = ob_torus_002.vertex_groups.new(name='Group')
_m = ob_torus_002.modifiers.new('Subsurf', 'SUBSURF')
_m.uv_smooth = 'PRESERVE_CORNERS'
_m.levels = 2
_m.render_levels = 6
_m.show_only_control_edges = False
_m = ob_torus_002.modifiers.new('ParticleSystem 1', 'PARTICLE_SYSTEM')
ob_torus_001.location = (2.963, 0.2069, 0.4766)
ob_torus_001.rotation_euler = (0.0, -0.0, 3.245)
ob_torus_001.scale = (1.017, 1.017, 1.017)
ob_torus_001.lineart.crease_threshold = 0.0
_vg = ob_torus_001.vertex_groups.new(name='Group')
_m = ob_torus_001.modifiers.new('Subsurf', 'SUBSURF')
_m.uv_smooth = 'PRESERVE_CORNERS'
_m.levels = 2
_m.render_levels = 6
_m.show_only_control_edges = False
_m = ob_torus_001.modifiers.new('ParticleSystem 1', 'PARTICLE_SYSTEM')
ob_torus.location = (2.963, 0.2069, 0.4414)
ob_torus.rotation_euler = (0.0, -0.0, 3.245)
ob_torus.lineart.crease_threshold = 0.0
_vg = ob_torus.vertex_groups.new(name='Group')
_m = ob_torus.modifiers.new('Subsurf', 'SUBSURF')
_m.uv_smooth = 'PRESERVE_CORNERS'
_m.levels = 2
_m.render_levels = 6
_m.show_only_control_edges = False
ob_torus_000.location = (1.5, -3.102, -0.334)
ob_torus_000.rotation_euler = (0.0, -0.0, 0.6036)
ob_torus_000.lineart.crease_threshold = 0.0
_m = ob_torus_000.modifiers.new('Subsurf', 'SUBSURF')
_m.show_render = False
_m.uv_smooth = 'PRESERVE_CORNERS'
_m.levels = 0
_m.render_levels = 6
_m.show_only_control_edges = False
ob_plane.location = (0.117, 0.04642, 0.03008)
ob_plane.rotation_euler = (0.0, -0.0, 1.602)
ob_plane.scale = (7.968, 7.968, 7.968)
ob_plane.lineart.crease_threshold = 0.0
ob_camera.location = (1.784, 9.434, 2.088)
ob_camera.rotation_euler = (1.488, -0.01024, 3.08)
ob_camera.scale = (1.0, 1.0, 1.0)
ob_camera.lock_rotations_4d = False
ob_camera.empty_display_type = 'ARROWS'
ob_camera.color = (0.0, 0.0, 0.0, 0.0)
ob_camera.display_type = 'WIRE'
ob_camera.lineart.crease_threshold = 0.0
ob_sprinkle_009.location = (2.892, -1.821, 2.27)
ob_sprinkle_009.scale = (0.08713, 0.08713, -0.0688)
ob_sprinkle_009.lineart.crease_threshold = 0.0
_m = ob_sprinkle_009.modifiers.new('Mirror', 'MIRROR')
_m.use_axis = (False, False, True)
_m.use_clip = True
ob_sprinkle_008.location = (2.991, -1.803, 2.27)
ob_sprinkle_008.scale = (0.08713, 0.08713, -0.0688)
ob_sprinkle_008.lineart.crease_threshold = 0.0
_m = ob_sprinkle_008.modifiers.new('Mirror', 'MIRROR')
_m.use_axis = (False, False, True)
_m.use_clip = True
ob_sprinkle_007.location = (3.18, -1.803, 2.27)
ob_sprinkle_007.scale = (0.08713, 0.08713, -0.0688)
ob_sprinkle_007.lineart.crease_threshold = 0.0
_m = ob_sprinkle_007.modifiers.new('Mirror', 'MIRROR')
_m.use_axis = (False, False, True)
_m.use_clip = True
ob_sprinkle_006.location = (3.081, -1.821, 2.27)
ob_sprinkle_006.scale = (0.08713, 0.08713, -0.0688)
ob_sprinkle_006.lineart.crease_threshold = 0.0
_m = ob_sprinkle_006.modifiers.new('Mirror', 'MIRROR')
_m.use_axis = (False, False, True)
_m.use_clip = True
ob_sprinkle_005.location = (3.279, -1.821, 2.273)
ob_sprinkle_005.scale = (0.08713, 0.08713, -0.0688)
ob_sprinkle_005.lineart.crease_threshold = 0.0
_m = ob_sprinkle_005.modifiers.new('Mirror', 'MIRROR')
_m.use_axis = (False, False, True)
_m.use_clip = True
ob_sprinkle_004.location = (3.378, -1.803, 2.273)
ob_sprinkle_004.scale = (0.08713, 0.08713, -0.0688)
ob_sprinkle_004.lineart.crease_threshold = 0.0
_m = ob_sprinkle_004.modifiers.new('Mirror', 'MIRROR')
_m.use_axis = (False, False, True)
_m.use_clip = True
ob_sprinkle_003.location = (3.562, -1.803, 2.277)
ob_sprinkle_003.scale = (0.08713, 0.08713, -0.0688)
ob_sprinkle_003.lineart.crease_threshold = 0.0
_m = ob_sprinkle_003.modifiers.new('Mirror', 'MIRROR')
_m.use_axis = (False, False, True)
_m.use_clip = True
ob_sprinkle_002.location = (3.462, -1.821, 2.277)
ob_sprinkle_002.scale = (0.08713, 0.08713, -0.0688)
ob_sprinkle_002.lineart.crease_threshold = 0.0
_m = ob_sprinkle_002.modifiers.new('Mirror', 'MIRROR')
_m.use_axis = (False, False, True)
_m.use_clip = True
ob_sprinkle_001.location = (3.639, -1.821, 2.28)
ob_sprinkle_001.scale = (0.08713, 0.08713, -0.0688)
ob_sprinkle_001.lineart.crease_threshold = 0.0
_m = ob_sprinkle_001.modifiers.new('Mirror', 'MIRROR')
_m.use_axis = (False, False, True)
_m.use_clip = True
ob_sprinkle.location = (3.738, -1.803, 2.28)
ob_sprinkle.scale = (0.08713, 0.08713, -0.0688)
ob_sprinkle.lineart.crease_threshold = 0.0
_m = ob_sprinkle.modifiers.new('Mirror', 'MIRROR')
_m.use_axis = (False, False, True)
_m.use_clip = True
ob_lamp.location = (5.651, 1.413, 3.217)
ob_lamp.rotation_euler = (-0.3148, 0.09663, 5.723)
ob_lamp.scale = (0.8576, 0.8576, 0.8576)
ob_lamp.lock_rotations_4d = False
ob_lamp.empty_display_type = 'ARROWS'
ob_lamp.color = (0.0, 0.0, 0.0, 0.0)
ob_lamp.lineart.crease_threshold = 0.0

# ---- collection membership
col_collection_1.objects.link(ob_plane_002)
col_collection_1.objects.link(ob_area_002)
col_collection_1.objects.link(ob_plane_001)
col_collection_1.objects.link(ob_area_001)
col_collection_1.objects.link(ob_area)
col_collection_1.objects.link(ob_cylinder)
col_collection_1.objects.link(ob_cylinder_001)
col_collection_1.objects.link(ob_torus_002)
col_collection_1.objects.link(ob_torus_001)
col_collection_1.objects.link(ob_torus)
col_collection_1.objects.link(ob_torus_000)
col_collection_1.objects.link(ob_plane)
col_collection_1.objects.link(ob_camera)
col_collection_2.objects.link(ob_sprinkle_009)
col_collection_2.objects.link(ob_sprinkle_008)
col_collection_2.objects.link(ob_sprinkle_007)
col_collection_2.objects.link(ob_sprinkle_006)
col_collection_2.objects.link(ob_sprinkle_005)
col_collection_2.objects.link(ob_sprinkle_004)
col_collection_2.objects.link(ob_sprinkle_003)
col_collection_2.objects.link(ob_sprinkle_002)
col_collection_2.objects.link(ob_sprinkle_001)
col_collection_2.objects.link(ob_sprinkle)
col_collection_3.objects.link(ob_lamp)

# ---- scene / render settings (as saved in the file)
scene.camera = ob_camera
scene.frame_start = 1; scene.frame_end = 250; scene.frame_set(198)
scene.render.engine = 'CYCLES'
scene.render.dither_intensity = 0.0
scene.cycles.use_denoising = False
scene.cycles.samples = 800
scene.cycles.sampling_pattern = 'TABULATED_SOBOL'
scene.cycles.use_adaptive_sampling = False
scene.cycles.use_light_tree = False
scene.cycles.caustics_refractive = False
scene.cycles.blur_glossy = 0.0
scene.cycles.sample_clamp_indirect = 0.0
scene.view_settings.view_transform = 'Standard'
bpy.context.view_layer.update()
